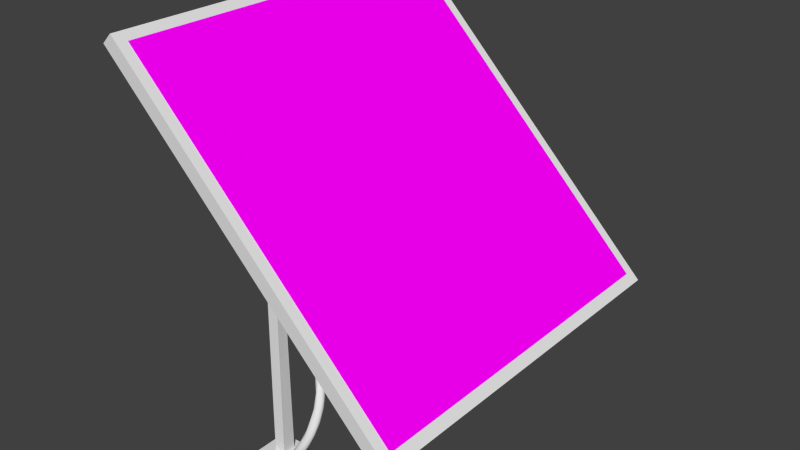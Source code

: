 # Source: solar-panel.blend  (saved by Blender 2.69.0; exported with 4.5.12 LTS)
import bpy
from mathutils import Matrix  # noqa: F401  (used for matrix-valued properties, if any)

bpy.ops.wm.read_factory_settings(use_empty=True)
scene = bpy.context.scene
scene.name = 'Scene'

# ---- collections
col_collection_1 = bpy.data.collections.new('Collection 1'); scene.collection.children.link(col_collection_1)
col_collection_5 = bpy.data.collections.new('Collection 5'); scene.collection.children.link(col_collection_5)

# ---- images (referenced by path relative to the original .blend; pixels are not part of the script)
import os
ASSET_DIR = os.environ.get("B2B_ASSET_DIR", "")  # directory of the original .blend (textures are referenced by path, not embedded)
HERE = os.path.dirname(os.path.abspath(__file__))  # packed textures are extracted next to this script under _unpacked/

def load_image(name, relpath, width, height, colorspace="sRGB"):
    """Load a texture the original file referenced (path relative to the .blend, or extracted next to this script)."""
    p = next((c for c in (os.path.join(HERE, relpath), os.path.join(ASSET_DIR, relpath)) if relpath and os.path.exists(c)), "")
    if p:
        img = bpy.data.images.load(p, check_existing=True)
        img.name = name
    else:  # same state as the original file: an image datablock whose file is absent (Cycles renders it pink)
        img = bpy.data.images.new(name, width, height)
        img.source = "FILE"
        img.filepath = "//" + (relpath or name)
    img.colorspace_settings.name = colorspace
    return img
img_solar_panel_png = load_image('solar-panel.png', 'solar-panel.png', 1024, 1024, 'sRGB')

# ---- materials (node trees are filled in below, after node groups)
mat_solar_panel = bpy.data.materials.new('solar-panel')
mat_solar_panel.alpha_threshold = 0.0
mat_solar_panel.roughness = 0.5
mat_solar_panel.line_color = (0.0, 0.0, 0.0, 1.0)
mat_metal_smooth_silver_001 = bpy.data.materials.new('metal-smooth-silver.001')
mat_rubber_green = bpy.data.materials.new('rubber-green')

# ---- material node trees
mat_solar_panel.use_nodes = True; mat_solar_panel.node_tree.nodes.clear()
_N = mat_solar_panel.node_tree.nodes; _L = mat_solar_panel.node_tree.links
n0 = _N.new('ShaderNodeOutputMaterial'); n0.name = 'Material Output'; n0.location = (300, 300)
n1 = _N.new('ShaderNodeBsdfDiffuse'); n1.name = 'Diffuse BSDF'; n1.location = (10, 300)
n2 = _N.new('ShaderNodeTexImage'); n2.name = 'Image Texture'; n2.location = (-183, 288)
n2.width = 140
n2.image = img_solar_panel_png
_L.new(n1.outputs[0], n0.inputs[0])
_L.new(n2.outputs[0], n1.inputs[0])
n0.is_active_output = True

# ---- world
world_world = bpy.data.worlds.new('World'); scene.world = world_world
world_world.color = (0.05088, 0.05088, 0.05088)
world_world.use_sun_shadow = False
world_world.sun_shadow_jitter_overblur = 0.0
world_world.cycles.sampling_method = 'MANUAL'
world_world.cycles.sample_map_resolution = 256

# ---- meshes
me_mesh_002 = bpy.data.meshes.new('Mesh.002')
me_mesh_002.from_pydata([(1.027, 1.333, 0.7212), (1.027, -1.333, 0.7212), (-0.8586, 1.333, 2.607), (-0.8586, -1.333, 2.607)], [], [(2, 3, 1, 0)])
_uv = me_mesh_002.uv_layers.new(name='UVMap')
_uv.uv.foreach_set('vector', [0.0, 1.0, 0.0, 0.0, 1.0, 4.47e-08, 1.0, 1.0])
me_mesh_002.materials.append(mat_solar_panel)
me_mesh_002.use_remesh_preserve_volume = False
me_mesh_002.use_remesh_preserve_attributes = False
me_mesh_002.use_mirror_vertex_groups = False
me_mesh_002.update()
me_cube_006 = bpy.data.meshes.new('Cube.006')
me_cube_006.from_pydata([(-1.0, -1.0, -1.0), (-1.0, 1.0, -1.0), (1.0, 1.0, -1.0), (1.0, -1.0, -1.0), (-1.0, -1.0, 1.0), (-1.0, 1.0, 1.0), (1.0, 1.0, 1.0), (1.0, -1.0, 1.0), (-1.0, 17.93, -1.0), (-1.0, 19.93, -1.0), (1.0, 19.93, -1.0), (1.0, 17.93, -1.0), (-1.0, 17.93, 1.0), (-1.0, 19.93, 1.0), (1.0, 19.93, 1.0), (1.0, 17.93, 1.0), (0.3618, 19.22, -0.2342), (0.3328, 18.4, -0.2055), (-0.2829, 18.44, 0.4048), (-0.254, 19.26, 0.3761), (0.3618, 19.1, 13.63), (0.3328, 18.52, 13.6), (-0.2829, 18.55, 14.21), (-0.254, 19.13, 14.24), (0.3618, -0.2383, 13.63), (0.3328, 0.3399, 13.6), (-0.2829, 0.3127, 14.21), (-0.254, -0.2655, 14.24), (0.3618, -0.3525, -0.2342), (0.3328, 0.4653, -0.2055), (-0.2829, 0.4268, 0.4048), (-0.254, -0.3909, 0.3761), (-6.814, 18.54, 20.8), (-7.248, 19.12, 21.24), (-7.208, 19.12, 21.28), (-6.773, 18.54, 20.84), (-7.04, 0.03718, 21.01), (-7.318, -0.3721, 21.35), (-6.982, 0.03718, 21.07), (-6.703, 0.4465, 20.73), (7.304, -0.2523, 6.685), (7.345, -0.2523, 6.726), (6.91, 0.3266, 7.161), (6.869, 0.3266, 7.12), (7.414, 19.24, 6.615), (7.136, 18.83, 6.952), (6.799, 18.42, 7.23), (7.078, 18.83, 6.894), (8.932, -2.312, 5.218), (8.932, 21.18, 5.218), (9.557, 21.18, 5.844), (9.557, -2.312, 5.844), (-8.715, -2.312, 22.87), (-8.715, 21.18, 22.87), (-8.089, 21.18, 23.49), (-8.089, -2.312, 23.49)], [], [(4, 5, 1, 0), (5, 6, 2, 1), (6, 7, 3, 2), (7, 4, 0, 3), (0, 1, 2, 3), (7, 6, 5, 4), (12, 13, 9, 8), (13, 14, 10, 9), (14, 15, 11, 10), (15, 12, 8, 11), (8, 9, 10, 11), (15, 14, 13, 12), (16, 20, 23, 19), (17, 21, 20, 16), (18, 22, 21, 17), (19, 23, 22, 18), (20, 24, 27, 23), (21, 25, 24, 20), (22, 26, 25, 21), (23, 27, 26, 22), (24, 28, 31, 27), (25, 29, 28, 24), (26, 30, 29, 25), (27, 31, 30, 26), (32, 36, 39, 35), (33, 37, 36, 32), (34, 38, 37, 33), (35, 39, 38, 34), (36, 40, 43, 39), (37, 41, 40, 36), (38, 42, 41, 37), (39, 43, 42, 38), (40, 44, 47, 43), (41, 45, 44, 40), (42, 46, 45, 41), (43, 47, 46, 42), (44, 32, 35, 47), (45, 33, 32, 44), (46, 34, 33, 45), (47, 35, 34, 46), (52, 53, 49, 48), (53, 54, 50, 49), (54, 55, 51, 50), (55, 52, 48, 51), (48, 49, 50, 51), (55, 54, 53, 52)])
_uv = me_cube_006.uv_layers.new(name='UVMap')
_uv.uv.foreach_set('vector', [0.7307, 0.3849, 0.765, 0.3849, 0.765, 0.4092, 0.7307, 0.4092, 0.5062, 0.4092, 0.4719, 0.4092, 0.4719, 0.3748, 0.5062, 0.3748, 0.6963, 0.3748, 0.6963, 0.4092, 0.6721, 0.4092, 0.6721, 0.3748, 0.4032, 0.4092, 0.4032, 0.3748, 0.4376, 0.3748, 0.4376, 0.4092, 0.5406, 0.4092, 0.5406, 0.3748, 0.5649, 0.3748, 0.5649, 0.4092, 0.6134, 0.3849, 0.6478, 0.3849, 0.6478, 0.4092, 0.6134, 0.4092, 0.6963, 0.3849, 0.7307, 0.3849, 0.7307, 0.4092, 0.6963, 0.4092, 0.5406, 0.4092, 0.5062, 0.4092, 0.5062, 0.3748, 0.5406, 0.3748, 0.6721, 0.3748, 0.6721, 0.4092, 0.6478, 0.4092, 0.6478, 0.3748, 0.4719, 0.4092, 0.4376, 0.4092, 0.4376, 0.3748, 0.4719, 0.3748, 0.5892, 0.3748, 0.5892, 0.4092, 0.5649, 0.4092, 0.5649, 0.3748, 0.5892, 0.4092, 0.5892, 0.3748, 0.6134, 0.3748, 0.6134, 0.4092, 0.9422, 0.1111, 0.9422, 0.3491, 0.9316, 0.3596, 0.9316, 0.1216, 0.8317, 0.7504, 0.9993, 0.7525, 1.0, 0.7625, 0.8317, 0.7644, 0.9528, 0.1226, 0.9528, 0.3596, 0.9422, 0.3491, 0.9422, 0.1121, 0.7378, 0.02235, 0.9062, 0.0245, 0.9054, 0.03443, 0.7378, 0.03639, 0.03039, 0.761, 0.03039, 0.4289, 0.0453, 0.4285, 0.0453, 0.7614, 0.9993, 0.7525, 0.9993, 0.4403, 1.0, 0.4304, 1.0, 0.7625, 0.9062, 0.3596, 0.9062, 0.04651, 0.9211, 0.04697, 0.9211, 0.3592, 0.9062, 0.0245, 0.9062, 0.3575, 0.9054, 0.3476, 0.9054, 0.03443, 0.9316, 0.1216, 0.9316, 0.3596, 0.9211, 0.3492, 0.9211, 0.1111, 0.9993, 0.4403, 0.8317, 0.4425, 0.8317, 0.4285, 1.0, 0.4304, 0.9634, 0.1121, 0.9634, 0.3492, 0.9528, 0.3596, 0.9528, 0.1226, 0.9062, 0.3575, 0.7378, 0.3596, 0.7378, 0.3456, 0.9054, 0.3476, 0.3932, 0.7735, 0.07565, 0.7806, 0.08264, 0.7731, 0.3932, 0.7735, 0.4032, 0.784, 0.06867, 0.7881, 0.07565, 0.7806, 0.3932, 0.7735, 0.4032, 0.3555, 0.7308, 0.3521, 0.7378, 0.3596, 0.4032, 0.3555, 0.4132, 0.345, 0.7238, 0.3446, 0.7308, 0.3521, 0.4032, 0.3555, 0.07565, 0.7806, 0.06867, 0.4326, 0.07867, 0.4431, 0.08264, 0.7731, 0.06867, 0.7881, 0.06867, 0.4326, 0.06867, 0.4326, 0.07565, 0.7806, 0.7308, 0.3521, 0.7278, 0.01463, 0.7378, 0.004124, 0.7378, 0.3596, 0.7238, 0.3446, 0.7278, 0.01463, 0.7278, 0.01463, 0.7308, 0.3521, 0.06867, 0.4326, 0.4032, 0.4285, 0.3963, 0.436, 0.07867, 0.4431, 0.7378, 0.004124, 0.4102, 0.007507, 0.4032, 0.0, 0.7378, 0.004124, 0.7278, 0.01463, 0.4172, 0.01501, 0.4102, 0.007507, 0.7378, 0.004124, 0.07867, 0.4431, 0.3963, 0.436, 0.3893, 0.4435, 0.07867, 0.4431, 0.4032, 0.4285, 0.3932, 0.7735, 0.3932, 0.7735, 0.3963, 0.436, 0.3963, 0.436, 0.4032, 0.784, 0.3932, 0.7735, 0.4032, 0.4285, 0.4172, 0.01501, 0.4032, 0.3555, 0.4032, 0.3555, 0.4102, 0.007507, 0.4102, 0.007508, 0.4132, 0.345, 0.4032, 0.3555, 0.4172, 0.01501, 0.4032, 0.4285, 3.275e-08, 0.4285, 0.0, 0.0, 0.4032, 4.093e-09, 0.4032, 0.3748, 0.4032, 0.3596, 0.8317, 0.3596, 0.8317, 0.3748, 0.4032, 0.8317, 0.4032, 0.4285, 0.8317, 0.4285, 0.8317, 0.8317, 0.01519, 0.8569, 0.0, 0.8569, 4.912e-08, 0.4285, 0.01519, 0.4285, 0.05348, 0.8317, 0.05348, 0.4285, 0.06867, 0.4285, 0.06867, 0.8317, 0.03039, 0.4285, 0.03039, 0.8317, 0.01519, 0.8317, 0.01519, 0.4285])
me_cube_006.materials.append(mat_metal_smooth_silver_001)
me_cube_006.use_remesh_preserve_volume = False
me_cube_006.use_remesh_preserve_attributes = False
me_cube_006.use_mirror_vertex_groups = False
me_cube_006.update()
me_mesh_001 = bpy.data.meshes.new('Mesh.001')
me_mesh_001.from_pydata([(-0.1104, -1.151, 1.525), (-0.1463, -1.147, 1.472), (-0.1479, -1.173, 1.466), (-0.118, -1.181, 1.518), (-0.1669, -1.116, 1.401), (-0.1703, -1.14, 1.422), (-0.07886, -1.18, 1.574), (-0.101, -1.198, 1.506), (-0.1659, -1.085, 1.334), (-0.1672, -1.16, 1.416), (-0.02012, -1.159, 1.627), (-0.06275, -1.204, 1.561), (-0.1457, -1.179, 1.426), (-0.1332, -1.122, 1.438), (-0.1823, -1.099, 1.333), (-0.1821, -1.124, 1.375), (-0.02365, -1.175, 1.63), (-0.0824, -1.144, 1.534), (-0.01963, -1.198, 1.626), (-0.1167, -1.184, 1.442), (0.006011, -1.206, 1.6), (-0.1473, -1.102, 1.38), (-0.1711, -1.068, 1.279), (-0.1786, -1.145, 1.367), (-0.008134, -1.149, 1.614), (-0.1615, -1.155, 1.351), (-0.07802, -1.142, 1.5), (-0.1289, -1.116, 1.392), (-0.1437, -1.08, 1.318), (-0.1861, -1.118, 1.325), (-0.1836, -1.096, 1.283), (-0.1335, -1.029, 1.21), (-0.09161, -1.177, 1.461), (-0.1407, -1.144, 1.337), (-0.1081, -1.131, 1.457), (-0.1339, -1.095, 1.336), (-0.1706, -1.065, 1.247), (-0.1428, -1.032, 1.188), (-0.1749, -1.135, 1.319), (-0.04645, -1.147, 1.552), (-0.05835, -1.169, 1.504), (-0.1223, -1.163, 1.399), (-0.1396, -1.113, 1.256), (-0.09602, -1.15, 1.445), (-0.1239, -1.124, 1.366), (-0.1261, -1.076, 1.282), (-0.1282, -1.046, 1.244), (-0.1711, -1.088, 1.238), (-0.07884, -0.9895, 1.11), (-0.1676, -1.119, 1.274), (0.009887, -1.154, 1.595), (-0.03591, -1.157, 1.54), (0.01716, -1.182, 1.588), (-0.1226, -1.146, 1.381), (-0.1245, -1.106, 1.287), (-0.1148, -1.134, 1.406), (-0.1265, -1.117, 1.326), (-0.08732, -1.002, 1.149), (-0.1586, -1.061, 1.201), (-0.1127, -1.013, 1.13), (-0.1057, -1.07, 1.158), (-0.1182, -1.093, 1.25), (-0.09903, -1.033, 1.202), (-0.0269, -0.9756, 1.075), (-0.1431, -1.077, 1.187), (-0.1305, -1.038, 1.148), (-0.07501, -0.9919, 1.081), (-0.103, -1.076, 1.19), (-0.1102, -1.073, 1.239), (-0.09845, -1.048, 1.211), (-0.01053, -0.9679, 1.008), (0.003244, -0.962, 1.02), (-0.0644, -1.037, 1.079), (-0.0584, -1.046, 1.106), (-0.05279, -1.006, 1.131), (-0.0458, -1.02, 1.127), (-0.09776, -1.035, 1.104), (-0.07263, -1.009, 1.065), (0.03058, -0.9685, 1.022), (-0.07848, -1.052, 1.17), (-0.01339, -0.9824, 0.9961), (0.06293, -0.9532, 0.95), (0.08162, -0.9584, 0.9588), (0.03449, -0.9875, 0.9402), (0.0156, -1.013, 0.9838), (-0.03496, -1.035, 1.09), (0.09703, -0.9758, 0.9572), (-0.03145, -1.025, 1.103), (0.06178, -0.9579, 0.9262), (0.02755, -0.9988, 0.9542), (0.0288, -1.017, 0.9974), (0.03393, -1.013, 1.01), (0.03031, -1.001, 1.032), (0.06013, -0.9706, 0.9138), (0.1241, -0.9552, 0.8739), (0.1363, -0.9578, 0.8872), (0.1503, -0.973, 0.8912), (0.08029, -1.003, 0.8998), (0.08972, -1.011, 0.9076), (0.1594, -0.9962, 0.8813), (0.1052, -0.9926, 0.8582), (0.1422, -0.9781, 0.8147), (0.1647, -0.9673, 0.8065), (0.1028, -1.01, 0.9205), (0.09543, -0.9999, 0.951), (0.1566, -1.001, 0.7895), (0.1943, -0.9708, 0.806), (0.1966, -0.9769, 0.8237), (0.2186, -1.001, 0.8045), (0.1377, -1.013, 0.8346), (0.1505, -1.019, 0.847), (0.1849, -1.018, 0.8302), (0.1602, -1.015, 0.7946), (0.2166, -1.016, 0.6977), (0.2431, -0.995, 0.7343), (0.2658, -1.047, 0.7191), (0.2001, -1.026, 0.7234), (0.225, -0.9935, 0.72), (0.2488, -1.004, 0.7487), (0.2831, -1.047, 0.6906), (0.1888, -1.033, 0.7663), (0.2006, -1.037, 0.7759), (0.2507, -1.056, 0.7198), (0.2347, -1.061, 0.6566), (0.2577, -1.058, 0.6003), (0.2698, -1.017, 0.6789), (0.2885, -1.04, 0.6721), (0.3108, -1.097, 0.6025), (0.3075, -1.121, 0.5785), (0.2221, -1.053, 0.7002), (0.2971, -1.086, 0.5277), (0.2791, -1.037, 0.6222), (0.3148, -1.083, 0.5965), (0.2372, -1.061, 0.7088), (0.309, -1.156, 0.5179), (0.2565, -1.092, 0.5849), (0.2617, -1.093, 0.6365), (0.2844, -1.104, 0.4998), (0.2977, -1.048, 0.6272), (0.3261, -1.133, 0.5192), (0.266, -1.1, 0.5384), (0.3103, -1.083, 0.5461), (0.2945, -1.144, 0.4133), (0.3196, -1.092, 0.553), (0.2847, -1.13, 0.5681), (0.3023, -1.189, 0.4558), (0.2674, -1.131, 0.5137), (0.273, -1.133, 0.5421), (0.3141, -1.128, 0.4588), (0.2753, -1.142, 0.4304), (0.2717, -1.121, 0.489), (0.3242, -1.135, 0.4727), (0.3235, -1.164, 0.4621), (0.277, -1.169, 0.3535), (0.2844, -1.188, 0.3255), (0.2708, -1.188, 0.4399), (0.2676, -1.218, 0.3866), (0.3105, -1.198, 0.4035), (0.2633, -1.16, 0.4456), (0.311, -1.166, 0.3961), (0.2629, -1.169, 0.3626), (0.3159, -1.181, 0.4016), (0.2859, -1.222, 0.3766), (0.2515, -1.178, 0.3706), (0.2213, -1.2, 0.2328), (0.2379, -1.191, 0.2755), (0.2974, -1.205, 0.3425), (0.2523, -1.188, 0.3967), (0.2396, -1.218, 0.3502), (0.231, -1.248, 0.2907), (0.278, -1.232, 0.3351), (0.2312, -1.21, 0.2287), (0.2301, -1.19, 0.3011), (0.2728, -1.213, 0.289), (0.2053, -1.246, 0.2712), (0.2343, -1.201, 0.3448), (0.1269, -1.193, 0.1118), (0.1867, -1.196, 0.2158), (0.1863, -1.202, 0.2426), (0.2777, -1.227, 0.3087), (0.2005, -1.227, 0.2826), (0.2291, -1.252, 0.2635), (0.144, -1.247, 0.1896), (0.2267, -1.226, 0.2158), (0.1504, -1.217, 0.1237), (0.1583, -1.194, 0.1609), (0.2024, -1.208, 0.2787), (0.2573, -1.237, 0.2722), (0.1364, -1.229, 0.1966), (0.1822, -1.256, 0.2035), (0.113, -1.2, 0.08801), (0.113, -1.187, 0.09729), (0.113, -1.187, 0.1074), (0.113, -1.185, 0.113), (0.1004, -1.178, 0.113), (0.1466, -1.193, 0.1733), (0.2231, -1.245, 0.2217), (0.1151, -1.245, 0.1338), (0.07126, -1.227, 0.1165), (0.164, -1.23, 0.141), (0.113, -1.186, 0.09931), (0.113, -1.202, 0.08751), (0.09492, -1.177, 0.113), (0.1335, -1.205, 0.1871), (0.1638, -1.248, 0.1589), (0.05297, -1.199, 0.113), (0.06723, -1.225, 0.113), (0.113, -1.218, 0.09013), (0.113, -1.215, 0.08868), (0.08275, -1.18, 0.113), (0.08402, -1.188, 0.1312), (0.0584, -1.202, 0.1153), (0.1058, -1.238, 0.113), (0.113, -1.238, 0.113), (0.113, -1.236, 0.108), (0.09411, -1.237, 0.113), (0.06947, -1.226, 0.113), (0.06783, -1.225, 0.113), (0.05605, -1.201, 0.113), (0.113, -1.231, 0.1035), (0.06881, -1.179, 0.113), (0.0561, -1.2, 0.113), (0.06466, -1.182, 0.113), (0.05657, -1.2, 0.113), (-0.02876, 1.049, 1.624), (-0.005191, 1.067, 1.603), (-0.1137, 1.034, 1.463), (-0.1385, 1.016, 1.436), (-0.05183, 1.05, 1.527), (-0.1658, 1.028, 1.34), (-0.0776, 1.006, 1.547), (-0.08658, 1.04, 1.457), (-0.03652, 1.039, 1.517), (-0.1382, 1.038, 1.368), (-0.1704, 0.9996, 1.338), (-0.006152, 1.005, 1.619), (-0.1186, 1.001, 1.474), (0.01792, 1.049, 1.591), (-0.1681, 1.046, 1.267), (-0.1835, 1.034, 1.252), (-0.1486, 0.9974, 1.405), (-0.105, 0.9849, 1.47), (-0.07176, 1.027, 1.449), (-0.1064, 1.033, 1.39), (-0.02754, 1.016, 1.519), (-0.144, 1.046, 1.278), (-0.18, 1.003, 1.276), (-0.1337, 0.9808, 1.4), (-0.08018, 0.984, 1.46), (-0.06685, 1.006, 1.449), (-0.1263, 1.037, 1.331), (0.01934, 1.022, 1.597), (-0.1485, 1.06, 1.203), (-0.1633, 1.071, 1.156), (-0.1573, 0.9843, 1.303), (-0.1859, 1.023, 1.218), (-0.09616, 1.017, 1.385), (-0.1241, 1.028, 1.272), (-0.1809, 1.052, 1.166), (-0.1766, 1.005, 1.216), (-0.1244, 0.9802, 1.365), (-0.1075, 1.0, 1.354), (-0.1145, 1.02, 1.327), (-0.132, 1.049, 1.2), (-0.1329, 1.086, 1.11), (-0.1717, 1.067, 1.114), (-0.1525, 0.9964, 1.221), (-0.1797, 1.025, 1.162), (-0.1287, 0.9962, 1.284), (-0.1268, 1.022, 1.218), (-0.1171, 1.076, 1.11), (-0.1326, 1.106, 1.049), (-0.1524, 1.017, 1.135), (-0.1212, 1.046, 1.148), (-0.09369, 1.117, 1.02), (-0.1645, 1.052, 1.083), (-0.148, 1.09, 1.042), (-0.1393, 1.011, 1.178), (-0.1543, 1.035, 1.089), (-0.1253, 1.029, 1.143), (-0.09607, 1.079, 1.064), (-0.08368, 1.107, 1.025), (-0.02187, 1.168, 0.8822), (-0.09463, 1.132, 0.9597), (-0.1043, 1.053, 1.047), (-0.1, 1.074, 0.9745), (-0.1033, 1.056, 1.076), (0.004634, 1.17, 0.8727), (-0.124, 1.079, 0.9911), (-0.1299, 1.097, 0.9961), (-0.06241, 1.082, 0.9566), (-0.0769, 1.079, 1.016), (-0.05524, 1.104, 0.9851), (-0.03006, 1.131, 0.9434), (-0.0278, 1.164, 0.8594), (0.06424, 1.192, 0.7892), (-0.07529, 1.135, 0.912), (-0.0693, 1.108, 0.905), (-0.02147, 1.106, 0.8808), (0.08301, 1.184, 0.7926), (0.05362, 1.191, 0.7755), (-0.06236, 1.124, 0.8877), (-0.03229, 1.101, 0.9322), (0.06256, 1.155, 0.7415), (0.04723, 1.14, 0.7724), (-0.001664, 1.124, 0.903), (0.04814, 1.157, 0.8441), (-0.001603, 1.156, 0.8113), (0.03272, 1.175, 0.7755), (0.1542, 1.199, 0.6978), (0.1351, 1.202, 0.6939), (0.05525, 1.132, 0.7872), (0.02346, 1.123, 0.8541), (0.1608, 1.186, 0.7101), (0.09193, 1.189, 0.7118), (0.1167, 1.145, 0.7003), (0.08302, 1.151, 0.7992), (0.2186, 1.168, 0.6435), (0.1228, 1.171, 0.6679), (0.2078, 1.194, 0.6106), (0.2224, 1.185, 0.6246), (0.1355, 1.198, 0.6744), (0.1362, 1.155, 0.659), (0.1281, 1.142, 0.7111), (0.09396, 1.142, 0.769), (0.1814, 1.157, 0.5947), (0.1918, 1.191, 0.6048), (0.1682, 1.142, 0.6379), (0.2126, 1.153, 0.6453), (0.251, 1.168, 0.5931), (0.2157, 1.158, 0.5443), (0.2532, 1.176, 0.5696), (0.2309, 1.17, 0.537), (0.1758, 1.143, 0.6684), (0.2869, 1.137, 0.5379), (0.2026, 1.142, 0.569), (0.2647, 1.169, 0.5233), (0.2081, 1.131, 0.6), (0.239, 1.123, 0.5726), (0.2932, 1.103, 0.5026), (0.2842, 1.155, 0.5248), (0.2523, 1.134, 0.4726), (0.2363, 1.123, 0.5114), (0.2824, 1.148, 0.4709), (0.2777, 1.099, 0.5065), (0.3022, 1.115, 0.4998), (0.3152, 1.115, 0.4617), (0.2881, 1.109, 0.3961), (0.218, 1.128, 0.5621), (0.3082, 1.129, 0.4592), (0.2482, 1.11, 0.5228), (0.3073, 1.053, 0.41), (0.3168, 1.083, 0.4446), (0.2564, 1.106, 0.4545), (0.2716, 1.11, 0.4159), (0.3012, 1.123, 0.4215), (0.2687, 1.086, 0.4665), (0.2963, 1.026, 0.3595), (0.3238, 1.087, 0.3821), (0.2732, 1.084, 0.3705), (0.2874, 1.075, 0.3249), (0.3082, 1.026, 0.3499), (0.3205, 1.047, 0.3761), (0.3244, 1.084, 0.42), (0.2651, 1.085, 0.4291), (0.3147, 1.09, 0.3679), (0.2781, 1.059, 0.4124), (0.2852, 1.001, 0.2961), (0.3263, 1.061, 0.3713), (0.268, 1.066, 0.3378), (0.3013, 1.056, 0.2963), (0.3136, 1.04, 0.3037), (0.261, 0.9937, 0.2814), (0.3174, 1.032, 0.3294), (0.2669, 1.07, 0.3876), (0.2556, 1.051, 0.293), (0.2714, 1.057, 0.282), (0.2706, 1.036, 0.3576), (0.298, 1.01, 0.285), (0.2574, 0.9891, 0.2367), (0.2616, 1.048, 0.3351), (0.2844, 1.029, 0.249), (0.2439, 1.045, 0.2381), (0.2522, 1.017, 0.3064), (0.2184, 0.9854, 0.2234), (0.2305, 1.04, 0.2531), (0.2371, 1.029, 0.2806), (0.2369, 1.027, 0.1925), (0.2864, 1.014, 0.2504), (0.2451, 1.039, 0.2177), (0.2392, 0.9946, 0.266), (0.2027, 0.9879, 0.1822), (0.2577, 1.005, 0.2132), (0.2082, 1.044, 0.2133), (0.2225, 1.012, 0.2617), (0.1882, 0.9955, 0.2145), (0.23, 0.9963, 0.1907), (0.1654, 0.9923, 0.1754), (0.207, 1.031, 0.2358), (0.1814, 1.05, 0.1722), (0.216, 1.009, 0.1701), (0.1355, 1.004, 0.1331), (0.1348, 1.062, 0.1217), (0.1534, 1.032, 0.1192), (0.1689, 1.043, 0.1928), (0.1811, 1.015, 0.218), (0.1173, 1.011, 0.1552), (0.1644, 1.009, 0.1347), (0.113, 1.072, 0.102), (0.113, 1.07, 0.1052), (0.1243, 1.067, 0.1416), (0.113, 1.053, 0.09283), (0.113, 1.029, 0.09959), (0.113, 1.021, 0.1085), (0.08501, 1.023, 0.113), (0.07205, 1.028, 0.113), (0.113, 1.072, 0.1065), (0.113, 1.051, 0.09321), (0.113, 1.073, 0.1127), (0.113, 1.036, 0.09678), (0.1367, 1.045, 0.1743), (0.04229, 1.053, 0.113), (0.04327, 1.052, 0.113), (0.113, 1.021, 0.1091), (0.0946, 1.021, 0.113), (0.113, 1.073, 0.113), (0.07877, 1.069, 0.1354), (0.1288, 1.032, 0.1749), (0.04246, 1.053, 0.113), (0.1008, 1.021, 0.1096), (0.113, 1.021, 0.113), (0.08771, 1.086, 0.113), (0.06853, 1.085, 0.113), (0.03515, 1.078, 0.113), (0.04217, 1.083, 0.113), (0.05234, 1.089, 0.113), (0.04502, 1.088, 0.113)], [], [(224, 225, 226), (226, 225, 228), (228, 225, 232), (237, 244, 232), (235, 241, 248), (230, 236, 241), (227, 236, 230), (227, 224, 226), (242, 231, 232), (244, 251, 248, 249), (241, 236, 240, 247), (248, 247, 260), (256, 262, 250, 243), (227, 240, 236), (243, 233, 231), (256, 243, 242), (249, 261, 256), (247, 254, 260), (247, 234, 254), (229, 234, 227), (233, 229, 226), (257, 263, 252, 245), (261, 262, 256), (248, 268, 261), (260, 254, 266), (234, 246, 254), (234, 239, 246), (229, 238, 239), (245, 238, 233), (257, 245, 250), (268, 257, 261), (260, 266, 268), (254, 259, 266), (246, 255, 259), (245, 252, 238), (314, 321, 326, 332), (269, 263, 257), (277, 269, 268), (266, 277, 268), (267, 272, 259), (255, 258, 267), (239, 253, 258), (238, 252, 253), (279, 273, 269), (272, 277, 266), (267, 275, 278), (267, 265, 275), (252, 264, 253), (252, 270, 264), (273, 270, 263), (272, 284, 277), (265, 276, 275), (265, 271, 276), (286, 280, 273), (284, 286, 279), (288, 285, 278), (275, 289, 288), (264, 274, 271), (270, 281, 274), (280, 281, 270), (284, 291, 286), (285, 290, 272), (276, 283, 289), (290, 291, 284), (288, 301, 297), (289, 296, 301), (271, 282, 283), (302, 292, 291), (297, 303, 285), (283, 294, 296), (283, 282, 294), (305, 293, 292), (298, 302, 290), (296, 294, 307), (293, 299, 287), (306, 299, 293), (305, 306, 293), (304, 311, 298), (303, 304, 285), (294, 308, 307), (287, 295, 282), (316, 306, 305), (294, 300, 308), (282, 295, 300), (287, 299, 295), (324, 316, 312), (311, 324, 312), (306, 313, 299), (315, 323, 311), (303, 315, 304), (307, 318, 303), (307, 308, 318), (300, 310, 314), (295, 309, 310), (299, 313, 309), (316, 317, 306), (333, 328, 316), (323, 333, 324), (327, 333, 323), (325, 327, 322), (314, 332, 330), (321, 310, 319, 326), (373, 361, 367, 378), (309, 320, 319), (317, 320, 313), (335, 337, 327), (314, 330, 325), (320, 317, 329), (337, 338, 333), (348, 338, 337), (330, 335, 325), (326, 336, 332), (319, 331, 336), (317, 334, 329), (342, 350, 348), (330, 342, 335), (331, 340, 336), (329, 334, 340), (339, 334, 328), (350, 344, 338), (339, 345, 334), (344, 339, 328), (353, 356, 342), (332, 347, 341), (332, 343, 347), (336, 349, 343), (340, 346, 349), (354, 353, 341), (347, 354, 341), (343, 355, 347), (345, 352, 346), (366, 357, 356), (364, 366, 356), (359, 364, 353), (354, 359, 353), (349, 358, 355), (346, 363, 358), (339, 351, 352), (357, 351, 344), (374, 366, 364), (347, 359, 354), (355, 360, 347), (355, 365, 360), (363, 368, 358), (363, 362, 368), (377, 372, 366), (380, 377, 374), (369, 380, 374), (357, 361, 351), (360, 369, 359), (365, 370, 360), (365, 371, 370), (368, 373, 371), (375, 380, 369), (376, 375, 360), (373, 378, 371), (376, 382, 385, 375), (372, 367, 357), (383, 390, 372), (375, 386, 380), (360, 370, 376), (371, 388, 381), (371, 378, 388), (394, 390, 383), (370, 389, 382, 376), (405, 404, 420, 427), (387, 389, 370), (378, 379, 388), (367, 372, 379), (394, 395, 390), (398, 394, 386), (392, 387, 381), (372, 384, 379), (390, 395, 384), (389, 393, 382), (400, 387, 392), (396, 400, 392), (379, 391, 396), (398, 404, 405), (399, 404, 393), (387, 399, 389), (396, 391, 400), (384, 397, 391), (418, 410, 402, 416), (425, 431, 410), (418, 425, 410), (407, 403, 400), (391, 401, 407), (391, 397, 401), (406, 405, 421, 422), (410, 420, 404), (402, 410, 399), (408, 387, 403, 411), (397, 406, 401), (410, 426, 420), (403, 407, 412, 419), (415, 406, 422), (428, 427, 433), (426, 410, 431, 432), (401, 429, 423), (401, 423, 413), (434, 426, 436), (411, 403, 417), (224, 230, 235), (232, 225, 237), (237, 251, 244), (251, 235, 248), (235, 230, 241), (224, 227, 230), (228, 231, 226), (232, 231, 228), (248, 241, 247), (231, 233, 226), (242, 243, 231), (249, 256, 242), (249, 248, 261), (247, 240, 234), (240, 227, 234), (226, 229, 227), (248, 260, 268), (243, 250, 233), (232, 244, 249, 242), (234, 229, 239), (233, 238, 229), (250, 245, 233), (262, 257, 250), (261, 257, 262), (254, 246, 259), (246, 239, 255), (268, 269, 257), (259, 272, 266), (259, 255, 267), (255, 239, 258), (239, 238, 253), (277, 279, 269), (269, 273, 263), (267, 278, 272), (267, 258, 265), (258, 253, 265), (252, 263, 270), (265, 253, 271), (253, 264, 271), (273, 280, 270), (279, 286, 273), (277, 284, 279), (275, 276, 289), (278, 285, 272), (275, 288, 278), (264, 270, 274), (286, 291, 280), (272, 290, 284), (276, 271, 283), (271, 274, 282), (280, 292, 281), (291, 292, 280), (285, 298, 290), (288, 297, 285), (288, 289, 301), (289, 283, 296), (292, 293, 281), (290, 302, 291), (282, 274, 287), (274, 281, 287), (281, 293, 287), (302, 305, 292), (301, 296, 307), (302, 312, 305), (298, 312, 302), (285, 304, 298), (312, 316, 305), (298, 311, 312), (297, 301, 303), (301, 307, 303), (294, 282, 300), (308, 300, 314), (304, 315, 311), (300, 295, 310), (295, 299, 309), (311, 323, 324), (303, 322, 315), (303, 318, 322), (314, 310, 321), (324, 333, 316), (306, 317, 313), (315, 327, 323), (322, 327, 315), (318, 308, 314), (318, 325, 322), (316, 328, 317), (318, 314, 325), (310, 309, 319), (309, 313, 320), (333, 338, 328), (327, 337, 333), (325, 335, 327), (335, 348, 337), (326, 319, 336), (319, 320, 331), (320, 329, 331), (328, 334, 317), (338, 344, 328), (348, 350, 338), (335, 342, 348), (330, 332, 341), (330, 341, 342), (331, 329, 340), (332, 336, 343), (350, 356, 344), (342, 356, 350), (341, 353, 342), (336, 340, 349), (340, 334, 346), (334, 345, 346), (353, 364, 356), (343, 349, 355), (345, 339, 352), (344, 351, 339), (356, 357, 344), (349, 346, 358), (346, 352, 363), (359, 374, 364), (355, 358, 365), (363, 352, 362), (352, 351, 362), (366, 372, 357), (374, 377, 366), (359, 369, 374), (347, 360, 359), (362, 351, 361), (365, 358, 371), (368, 362, 373), (358, 368, 371), (377, 383, 372), (362, 361, 373), (380, 383, 377), (360, 375, 369), (380, 386, 383), (361, 357, 367), (370, 371, 381), (386, 394, 383), (375, 385, 386), (370, 381, 387), (378, 367, 379), (385, 398, 386), (388, 379, 392), (388, 392, 381), (372, 390, 384), (395, 394, 405), (394, 398, 405), (385, 393, 398), (382, 393, 385), (392, 379, 396), (379, 384, 391), (384, 395, 397), (393, 404, 398), (389, 399, 393), (397, 395, 406), (395, 405, 406), (387, 402, 399), (400, 391, 407), (400, 403, 387), (421, 405, 427, 428), (399, 410, 404), (402, 387, 408, 409), (427, 420, 426), (412, 407, 401, 413), (414, 401, 406, 415), (433, 427, 426, 434), (416, 402, 409), (401, 414, 424), (424, 429, 401), (435, 426, 432), (417, 403, 419), (436, 426, 435), (417, 419, 413, 409), (419, 412, 413), (425, 418, 409, 413), (430, 425, 413, 423), (409, 408, 411, 417), (418, 416, 409), (429, 424, 430, 423), (422, 432, 431, 414), (434, 435, 432, 422), (428, 433, 434, 422), (414, 415, 422), (425, 424, 414, 431), (422, 421, 428), (434, 436, 435), (425, 430, 424), (0, 1, 2), (0, 2, 3), (18, 6, 11), (51, 39, 50), (52, 20, 40), (11, 3, 7), (0, 3, 6), (26, 17, 24), (17, 0, 10), (40, 26, 51), (20, 19, 32), (20, 7, 19), (7, 2, 12), (26, 34, 13), (26, 13, 17), (13, 0, 17), (43, 55, 27), (43, 27, 34), (43, 34, 26), (40, 32, 43), (7, 12, 19), (2, 9, 12), (2, 5, 9), (4, 5, 1), (4, 0, 8), (27, 13, 34), (8, 0, 13), (9, 5, 15), (9, 15, 23), (53, 55, 43), (32, 41, 53), (12, 23, 25), (38, 29, 30), (38, 30, 49), (44, 27, 55), (33, 53, 41), (19, 25, 33), (23, 29, 38), (15, 14, 29), (4, 8, 14), (21, 28, 8), (21, 35, 28), (56, 35, 44), (33, 56, 53), (65, 59, 66), (65, 66, 77), (14, 22, 30), (45, 28, 35), (54, 45, 56), (42, 54, 33), (47, 64, 49), (30, 36, 47), (8, 31, 22), (28, 46, 31), (28, 45, 46), (61, 68, 54), (42, 61, 54), (49, 42, 25), (64, 60, 49), (58, 64, 47), (36, 37, 58), (22, 31, 37), (45, 69, 62), (68, 69, 45), (67, 68, 61), (60, 67, 42), (58, 65, 64), (58, 37, 65), (79, 69, 68), (37, 48, 59), (46, 63, 57), (75, 62, 69), (65, 77, 76), (76, 72, 64), (77, 66, 70), (77, 70, 80), (75, 74, 62), (85, 87, 79), (72, 73, 60), (89, 84, 72), (73, 90, 91), (73, 91, 85), (48, 71, 70), (92, 86, 75), (91, 92, 87), (80, 70, 88), (80, 88, 93), (84, 90, 73), (77, 83, 76), (63, 78, 71), (83, 100, 97), (83, 97, 89), (70, 81, 88), (71, 82, 81), (91, 104, 92), (97, 98, 84), (89, 97, 84), (104, 99, 92), (103, 104, 91), (98, 103, 90), (83, 80, 93), (83, 93, 100), (102, 106, 114), (102, 114, 117), (81, 95, 94), (82, 96, 95), (100, 109, 97), (88, 102, 101), (86, 99, 96), (110, 111, 103), (109, 110, 98), (105, 112, 100), (93, 101, 105), (94, 106, 102), (95, 107, 106), (96, 108, 107), (112, 120, 109), (115, 108, 99), (111, 115, 99), (120, 121, 110), (116, 120, 112), (113, 116, 105), (101, 102, 113), (121, 133, 122), (121, 122, 111), (106, 118, 114), (102, 117, 113), (108, 119, 118), (120, 129, 133), (120, 133, 121), (114, 118, 126), (114, 126, 125), (113, 123, 116), (117, 125, 131), (136, 144, 134), (136, 134, 122), (123, 136, 129), (125, 138, 131), (117, 130, 124), (126, 132, 138), (119, 127, 132), (115, 128, 127), (141, 143, 151), (141, 151, 148), (140, 135, 124), (131, 141, 130), (138, 143, 141), (122, 134, 128), (147, 144, 136), (140, 146, 135), (127, 128, 139), (150, 146, 140), (137, 130, 142), (137, 142, 149), (128, 134, 139), (158, 155, 147), (149, 158, 150), (139, 134, 145), (139, 145, 152), (139, 152, 151), (168, 180, 174), (168, 174, 156), (155, 156, 144), (151, 161, 159), (152, 157, 161), (163, 167, 158), (160, 163, 149), (153, 160, 149), (148, 154, 142), (145, 162, 157), (156, 162, 145), (168, 156, 155), (175, 168, 167), (163, 175, 167), (159, 166, 154), (157, 170, 166), (172, 175, 163), (165, 172, 160), (154, 164, 153), (154, 171, 164), (166, 173, 154), (166, 179, 173), (162, 169, 170), (174, 180, 188), (174, 188, 182), (186, 180, 175), (172, 186, 175), (154, 173, 171), (170, 181, 187), (165, 178, 172), (183, 171, 173), (187, 196, 183), (199, 204, 214, 219), (207, 199, 219), (178, 188, 186), (164, 177, 165), (169, 182, 189), (195, 203, 178), (185, 195, 177), (176, 185, 164), (184, 176, 171), (199, 184, 183), (196, 204, 199), (203, 210, 211), (210, 195, 202, 209), (176, 192, 193, 185), (193, 194, 185), (184, 199, 207, 208), (182, 198, 197), (206, 198, 188, 205), (205, 188, 211, 218), (217, 198, 206), (211, 210, 222, 223), (222, 210, 220), (200, 176, 191), (190, 184, 201), (201, 184, 208), (216, 198, 217), (221, 211, 223), (218, 211, 221), (20, 18, 11), (16, 6, 18), (10, 6, 16), (24, 17, 10), (50, 39, 24), (50, 52, 51), (11, 6, 3), (10, 0, 6), (39, 26, 24), (51, 26, 39), (51, 52, 40), (40, 20, 32), (20, 11, 7), (7, 3, 2), (40, 43, 26), (2, 1, 5), (0, 4, 1), (32, 53, 43), (32, 19, 41), (12, 9, 23), (5, 4, 15), (13, 21, 8), (27, 21, 13), (53, 44, 55), (19, 33, 41), (19, 12, 25), (25, 23, 38), (23, 15, 29), (15, 4, 14), (27, 35, 21), (44, 35, 27), (53, 56, 44), (38, 49, 25), (29, 14, 30), (14, 8, 22), (56, 45, 35), (33, 54, 56), (25, 42, 33), (49, 30, 47), (30, 22, 36), (8, 28, 31), (54, 68, 45), (47, 36, 58), (36, 22, 37), (31, 46, 57), (46, 45, 62), (42, 67, 61), (49, 60, 42), (64, 72, 60), (67, 79, 68), (64, 65, 76), (65, 37, 59), (37, 31, 48), (31, 57, 48), (46, 62, 63), (79, 75, 69), (67, 73, 79), (60, 73, 67), (59, 48, 66), (62, 74, 63), (79, 87, 75), (73, 85, 79), (76, 83, 72), (48, 57, 63), (63, 74, 78), (83, 89, 72), (66, 48, 70), (48, 63, 71), (75, 86, 74), (87, 92, 75), (85, 91, 87), (72, 84, 73), (77, 80, 83), (78, 74, 86), (70, 71, 81), (71, 78, 82), (78, 86, 82), (92, 99, 86), (90, 103, 91), (84, 98, 90), (93, 88, 101), (88, 81, 94), (81, 82, 95), (82, 86, 96), (97, 109, 98), (88, 94, 102), (104, 111, 99), (103, 111, 104), (98, 110, 103), (100, 112, 109), (93, 105, 100), (94, 95, 106), (95, 96, 107), (96, 99, 108), (110, 121, 111), (109, 120, 110), (105, 116, 112), (101, 113, 105), (106, 107, 118), (107, 108, 118), (111, 122, 115), (116, 129, 120), (108, 115, 119), (116, 123, 129), (117, 114, 125), (118, 119, 126), (113, 124, 123), (125, 126, 138), (122, 128, 115), (133, 136, 122), (129, 136, 133), (123, 135, 136), (124, 135, 123), (117, 124, 113), (117, 131, 130), (126, 119, 132), (119, 115, 127), (135, 147, 136), (131, 138, 141), (138, 132, 143), (135, 146, 147), (124, 137, 140), (130, 137, 124), (143, 132, 139), (132, 127, 139), (137, 150, 140), (130, 141, 148), (143, 139, 151), (144, 145, 134), (146, 158, 147), (150, 158, 146), (137, 149, 150), (130, 148, 142), (144, 156, 145), (147, 155, 144), (148, 151, 159), (151, 152, 161), (152, 145, 157), (158, 167, 155), (149, 163, 158), (142, 153, 149), (148, 159, 154), (167, 168, 155), (142, 154, 153), (159, 161, 166), (161, 157, 166), (157, 162, 170), (160, 172, 163), (153, 165, 160), (166, 170, 179), (162, 156, 169), (175, 180, 168), (153, 164, 165), (173, 179, 187), (179, 170, 187), (170, 169, 181), (169, 156, 174), (172, 178, 186), (173, 187, 183), (187, 181, 196), (180, 186, 188), (165, 177, 178), (196, 181, 189), (181, 169, 189), (169, 174, 182), (188, 178, 203), (177, 195, 178), (164, 185, 177), (171, 176, 164), (183, 184, 171), (196, 199, 183), (196, 189, 204), (204, 189, 197), (189, 182, 197), (182, 188, 198), (188, 203, 211), (195, 210, 203), (195, 185, 194, 202), (191, 176, 184, 190), (197, 213, 214, 204), (197, 212, 213), (192, 176, 200), (212, 197, 215), (215, 197, 198, 216), (220, 210, 209), (201, 208, 219, 190), (208, 207, 219), (219, 200, 191, 190), (214, 192, 200, 219), (213, 193, 192, 214), (216, 217, 206, 209), (218, 221, 223, 209), (206, 218, 209), (206, 205, 218), (209, 202, 215, 216), (194, 212, 215, 202), (222, 220, 209, 223), (193, 213, 212, 194)])
me_mesh_001.polygons.foreach_set('use_smooth', [1, 1, 1, 1, 1, 1, 1, 1, 1, 1, 1, 1, 1, 1, 1, 1, 1, 1, 1, 1, 1, 1, 1, 1, 1, 1, 1, 1, 1, 1, 1, 1, 1, 1, 1, 1, 1, 1, 1, 1, 1, 1, 1, 1, 1, 1, 1, 1, 1, 1, 1, 1, 1, 1, 1, 1, 1, 1, 1, 1, 1, 1, 1, 1, 1, 1, 1, 1, 1, 1, 1, 1, 1, 1, 1, 1, 1, 1, 1, 1, 1, 1, 1, 1, 1, 1, 1, 1, 1, 1, 1, 1, 1, 1, 1, 1, 1, 1, 1, 1, 1, 1, 1, 1, 1, 1, 1, 1, 1, 1, 1, 1, 1, 1, 1, 1, 1, 1, 1, 1, 1, 1, 1, 1, 1, 1, 1, 1, 1, 1, 1, 1, 1, 1, 1, 1, 1, 1, 1, 1, 1, 1, 1, 1, 1, 1, 1, 1, 1, 1, 1, 1, 1, 1, 1, 1, 1, 1, 1, 1, 1, 1, 1, 1, 1, 1, 1, 1, 1, 1, 1, 1, 1, 1, 1, 1, 1, 1, 1, 1, 1, 1, 1, 1, 1, 1, 1, 1, 1, 1, 1, 1, 1, 1, 1, 1, 1, 1, 1, 1, 1, 1, 1, 1, 1, 1, 1, 1, 1, 1, 1, 1, 1, 1, 1, 1, 1, 1, 1, 1, 1, 1, 1, 1, 1, 1, 1, 1, 1, 1, 1, 1, 1, 1, 1, 1, 1, 1, 1, 1, 1, 1, 1, 1, 1, 1, 1, 1, 1, 1, 1, 1, 1, 1, 1, 1, 1, 1, 1, 1, 1, 1, 1, 1, 1, 1, 1, 1, 1, 1, 1, 1, 1, 1, 1, 1, 1, 1, 1, 1, 1, 1, 1, 1, 1, 1, 1, 1, 1, 1, 1, 1, 1, 1, 1, 1, 1, 1, 1, 1, 1, 1, 1, 1, 1, 1, 1, 1, 1, 1, 1, 1, 1, 1, 1, 1, 1, 1, 1, 1, 1, 1, 1, 1, 1, 1, 1, 1, 1, 1, 1, 1, 1, 1, 1, 1, 1, 1, 1, 1, 1, 1, 1, 1, 1, 1, 1, 1, 1, 1, 1, 1, 1, 1, 1, 1, 1, 1, 1, 1, 1, 1, 1, 1, 1, 1, 1, 1, 1, 1, 1, 1, 1, 1, 1, 1, 1, 1, 1, 1, 1, 1, 1, 1, 1, 1, 1, 1, 1, 1, 1, 1, 1, 1, 1, 1, 1, 1, 1, 1, 1, 1, 1, 1, 1, 1, 1, 1, 1, 1, 1, 1, 1, 1, 1, 1, 1, 1, 1, 1, 1, 1, 1, 1, 1, 1, 1, 1, 1, 1, 1, 1, 1, 1, 1, 1, 1, 1, 1, 1, 1, 1, 1, 1, 1, 1, 1, 1, 1, 1, 1, 1, 1, 1, 1, 1, 1, 1, 1, 1, 1, 1, 1, 1, 1, 1, 1, 1, 1, 1, 1, 1, 1, 1, 1, 1, 1, 1, 1, 1, 1, 1, 1, 1, 1, 1, 1, 1, 1, 1, 1, 1, 1, 1, 1, 1, 1, 1, 1, 1, 1, 1, 1, 1, 1, 1, 1, 1, 1, 1, 1, 1, 1, 1, 1, 1, 1, 1, 1, 1, 1, 1, 1, 1, 1, 1, 1, 1, 1, 1, 1, 1, 1, 1, 1, 1, 1, 1, 1, 1, 1, 1, 1, 1, 1, 1, 1, 1, 1, 1, 1, 1, 1, 1, 1, 1, 1, 1, 1, 1, 1, 1, 1, 1, 1, 1, 1, 1, 1, 1, 1, 1, 1, 1, 1, 1, 1, 1, 1, 1, 1, 1, 1, 1, 1, 1, 1, 1, 1, 1, 1, 1, 1, 1, 1, 1, 1, 1, 1, 1, 1, 1, 1, 1, 1, 1, 1, 1, 1, 1, 1, 1, 1, 1, 1, 1, 1, 1, 1, 1, 1, 1, 1, 1, 1, 1, 1, 1, 1, 1, 1, 1, 1, 1, 1, 1, 1, 1, 1, 1, 1, 1, 1, 1, 1, 1, 1, 1, 1, 1, 1, 1, 1, 1, 1, 1, 1, 1, 1, 1, 1, 1, 1, 1, 1, 1, 1, 1, 1, 1, 1, 1, 1, 1, 1, 1, 1, 1, 1, 1, 1, 1, 1, 1, 1, 1, 1, 1, 1, 1, 1, 1, 1, 1, 1, 1, 1, 1, 1, 1, 1, 1, 1, 1, 1, 1, 1, 1, 1, 1, 1, 1, 1, 1, 1, 1, 1, 1, 1, 1, 1, 1, 1, 1, 1, 1, 1, 1, 1, 1, 1, 1, 1, 1, 1, 1, 1, 1, 1, 1, 1, 1, 1, 1, 1, 1, 1, 1, 1, 1, 1, 1, 1, 1, 1, 1, 1, 1, 1, 1, 1, 1, 1, 1, 1, 1, 1, 1, 1, 1, 1, 1, 1, 1, 1, 1, 1, 1, 1, 1, 1, 1, 1, 1, 1, 1, 1, 1, 1, 1, 1, 1, 1, 1, 0, 0, 0, 0, 0, 0, 0, 0, 0, 0, 0, 0, 0])
_uv = me_mesh_001.uv_layers.new(name='UVMap')
_uv.uv.foreach_set('vector', [0.3705, 0.7094, 0.359, 0.6966, 0.4233, 0.6417, 0.4233, 0.6417, 0.359, 0.6966, 0.3887, 0.666, 0.3478, 0.8633, 0.3509, 0.9057, 0.3398, 0.8624, 0.338, 0.9054, 0.3282, 0.8642, 0.3398, 0.8624, 0.5054, 0.0, 0.5653, 0.0596, 0.5563, 0.06594, 0.8273, 0.6801, 0.8185, 0.6484, 0.8277, 0.6455, 0.8065, 0.632, 0.8185, 0.6484, 0.8273, 0.6801, 0.4399, 0.6317, 0.3705, 0.7094, 0.4233, 0.6417, 0.3373, 0.8259, 0.3463, 0.8261, 0.3398, 0.8624, 0.5221, 0.04518, 0.4937, 0.01363, 0.5563, 0.06594, 0.5473, 0.07397, 0.8277, 0.6455, 0.8185, 0.6484, 0.8112, 0.6178, 0.8209, 0.6145, 0.5563, 0.06594, 0.585, 0.0893, 0.5849, 0.1061, 0.3338, 0.7936, 0.3348, 0.7657, 0.3446, 0.7656, 0.3429, 0.7937, 0.8065, 0.632, 0.8112, 0.6178, 0.8185, 0.6484, 0.4271, 0.6071, 0.4414, 0.599, 0.4113, 0.6364, 0.3338, 0.7936, 0.3429, 0.7937, 0.3373, 0.8259, 0.3275, 0.8258, 0.3269, 0.7773, 0.3338, 0.7936, 0.585, 0.0893, 0.6039, 0.1324, 0.5849, 0.1061, 0.8209, 0.6145, 0.8032, 0.5882, 0.8108, 0.5706, 0.7921, 0.5893, 0.8032, 0.5882, 0.8065, 0.632, 0.4414, 0.599, 0.4574, 0.5886, 0.4233, 0.6417, 0.3369, 0.7416, 0.3426, 0.7113, 0.3509, 0.7094, 0.3485, 0.7402, 0.3269, 0.7773, 0.3348, 0.7657, 0.3338, 0.7936, 0.3211, 0.8264, 0.3248, 0.7437, 0.3269, 0.7773, 0.5849, 0.1061, 0.6039, 0.1324, 0.6077, 0.1714, 0.8032, 0.5882, 0.7971, 0.5596, 0.8108, 0.5706, 0.8032, 0.5882, 0.7824, 0.5494, 0.7971, 0.5596, 0.4574, 0.5886, 0.4613, 0.5538, 0.4715, 0.5488, 0.4503, 0.5574, 0.4613, 0.5538, 0.4414, 0.599, 0.3369, 0.7416, 0.3485, 0.7402, 0.3446, 0.7656, 0.3248, 0.7437, 0.3369, 0.7416, 0.3269, 0.7773, 0.5849, 0.1061, 0.6077, 0.1714, 0.5916, 0.1444, 0.6039, 0.1324, 0.6164, 0.1727, 0.6077, 0.1714, 0.7971, 0.5596, 0.785, 0.5335, 0.7946, 0.5313, 0.4503, 0.5574, 0.456, 0.5221, 0.4613, 0.5538, 0.3735, 0.2701, 0.3569, 0.2493, 0.3409, 0.2137, 0.3345, 0.1809, 0.3313, 0.7185, 0.3426, 0.7113, 0.3369, 0.7416, 0.6035, 0.1932, 0.5922, 0.1768, 0.5916, 0.1444, 0.6077, 0.1714, 0.6035, 0.1932, 0.5916, 0.1444, 0.7831, 0.5068, 0.7906, 0.4921, 0.7946, 0.5313, 0.785, 0.5335, 0.7717, 0.5094, 0.7831, 0.5068, 0.4715, 0.5488, 0.4642, 0.5006, 0.4745, 0.5078, 0.4613, 0.5538, 0.456, 0.5221, 0.4642, 0.5006, 0.9205, 0.03094, 0.913, 0.02969, 0.9245, 0.0, 0.6121, 0.2127, 0.6035, 0.1932, 0.6077, 0.1714, 0.7831, 0.5068, 0.7709, 0.4694, 0.7805, 0.4715, 0.7831, 0.5068, 0.7648, 0.4847, 0.7709, 0.4694, 0.456, 0.5221, 0.4526, 0.4763, 0.4642, 0.5006, 0.9059, 0.0009556, 0.8983, 0.04672, 0.8932, 0.0428, 0.913, 0.02969, 0.8983, 0.04672, 0.9117, 0.00617, 0.6121, 0.2127, 0.5938, 0.2593, 0.6035, 0.1932, 0.7648, 0.4847, 0.7564, 0.4501, 0.7709, 0.4694, 0.4723, 0.482, 0.4541, 0.4468, 0.4642, 0.4457, 0.908, 0.06353, 0.8974, 0.0705, 0.913, 0.02969, 0.5938, 0.2593, 0.5897, 0.2462, 0.5976, 0.2119, 0.7636, 0.4244, 0.7697, 0.4151, 0.7805, 0.4715, 0.7709, 0.4694, 0.7548, 0.4275, 0.7636, 0.4244, 0.4526, 0.4763, 0.438, 0.43, 0.4541, 0.4468, 0.8983, 0.04672, 0.8839, 0.08952, 0.879, 0.08905, 0.8974, 0.0705, 0.8839, 0.08952, 0.8983, 0.04672, 0.5938, 0.2593, 0.58, 0.2773, 0.5897, 0.2462, 0.595, 0.2944, 0.5795, 0.3061, 0.6121, 0.2127, 0.4642, 0.4457, 0.4409, 0.4012, 0.4593, 0.4227, 0.5795, 0.3061, 0.58, 0.2773, 0.5938, 0.2593, 0.7636, 0.4244, 0.7518, 0.3731, 0.7579, 0.3813, 0.7548, 0.4275, 0.7454, 0.3855, 0.7518, 0.3731, 0.4541, 0.4468, 0.4101, 0.3581, 0.4409, 0.4012, 0.8874, 0.1393, 0.886, 0.1123, 0.8972, 0.09424, 0.7579, 0.3813, 0.7565, 0.2975, 0.7697, 0.4151, 0.4409, 0.4012, 0.4155, 0.3482, 0.4363, 0.3776, 0.4409, 0.4012, 0.4101, 0.3581, 0.4155, 0.3482, 0.8772, 0.1587, 0.8734, 0.1355, 0.886, 0.1123, 0.5655, 0.3459, 0.5657, 0.321, 0.5795, 0.3061, 0.4363, 0.3776, 0.4155, 0.3482, 0.4104, 0.3246, 0.8734, 0.1355, 0.8502, 0.2242, 0.8557, 0.1728, 0.8627, 0.1947, 0.8502, 0.2242, 0.8734, 0.1355, 0.8772, 0.1587, 0.8627, 0.1947, 0.8734, 0.1355, 0.5412, 0.4034, 0.5379, 0.3967, 0.5655, 0.3459, 0.7565, 0.2975, 0.7614, 0.3126, 0.7697, 0.4151, 0.4155, 0.3482, 0.3954, 0.3046, 0.4104, 0.3246, 0.3996, 0.3517, 0.3776, 0.3077, 0.4101, 0.3581, 0.8659, 0.2212, 0.8627, 0.1947, 0.8772, 0.1587, 0.4155, 0.3482, 0.3835, 0.3021, 0.3954, 0.3046, 0.4101, 0.3581, 0.3776, 0.3077, 0.3835, 0.3021, 0.3996, 0.3517, 0.371, 0.3084, 0.3776, 0.3077, 0.5218, 0.4087, 0.5213, 0.3946, 0.546, 0.3628, 0.5379, 0.3967, 0.5218, 0.4087, 0.546, 0.3628, 0.8627, 0.1947, 0.8509, 0.2763, 0.8502, 0.2242, 0.5187, 0.4422, 0.5135, 0.4379, 0.5379, 0.3967, 0.7565, 0.2975, 0.7695, 0.2748, 0.7614, 0.3126, 0.7465, 0.3342, 0.7582, 0.2597, 0.7565, 0.2975, 0.7465, 0.3342, 0.7435, 0.3157, 0.7582, 0.2597, 0.3835, 0.3021, 0.3544, 0.2581, 0.3735, 0.2701, 0.3776, 0.3077, 0.3467, 0.2588, 0.3544, 0.2581, 0.8502, 0.2242, 0.8509, 0.2763, 0.8445, 0.2798, 0.8659, 0.2212, 0.8602, 0.317, 0.8627, 0.1947, 0.4979, 0.4613, 0.483, 0.4755, 0.5213, 0.3946, 0.5135, 0.4379, 0.4979, 0.4613, 0.5218, 0.4087, 0.5044, 0.4746, 0.4979, 0.4613, 0.5135, 0.4379, 0.7724, 0.2216, 0.7781, 0.2423, 0.7672, 0.2544, 0.3735, 0.2701, 0.3345, 0.1809, 0.3427, 0.1862, 0.3569, 0.2493, 0.3544, 0.2581, 0.3331, 0.2151, 0.3409, 0.2137, 0.4968, 0.6199, 0.4998, 0.6093, 0.5199, 0.6305, 0.5139, 0.6372, 0.3467, 0.2588, 0.3273, 0.2211, 0.3331, 0.2151, 0.8602, 0.317, 0.852, 0.3258, 0.8509, 0.2763, 0.7817, 0.208, 0.7888, 0.2219, 0.7781, 0.2423, 0.7463, 0.2825, 0.7763, 0.1959, 0.7724, 0.2216, 0.852, 0.3258, 0.8602, 0.317, 0.8609, 0.3453, 0.494, 0.4943, 0.4857, 0.5087, 0.4979, 0.4613, 0.4944, 0.5123, 0.4857, 0.5087, 0.494, 0.4943, 0.7763, 0.1959, 0.7817, 0.208, 0.7724, 0.2216, 0.3409, 0.2137, 0.3218, 0.1724, 0.3345, 0.1809, 0.3331, 0.2151, 0.3211, 0.1942, 0.3218, 0.1724, 0.8602, 0.317, 0.8757, 0.3761, 0.8609, 0.3453, 0.794, 0.1786, 0.8023, 0.183, 0.7903, 0.2035, 0.7763, 0.1959, 0.794, 0.1786, 0.7817, 0.208, 0.4745, 0.9489, 0.4597, 0.9337, 0.4699, 0.9311, 0.8609, 0.3453, 0.8757, 0.3761, 0.867, 0.3809, 0.8916, 0.3918, 0.8757, 0.3761, 0.867, 0.3148, 0.4897, 0.5314, 0.4814, 0.5403, 0.4857, 0.5087, 0.8916, 0.3918, 0.8862, 0.3951, 0.8757, 0.3761, 0.4814, 0.5403, 0.4745, 0.5436, 0.483, 0.4755, 0.8029, 0.1505, 0.8143, 0.155, 0.794, 0.1786, 0.3345, 0.1809, 0.3353, 0.1158, 0.3386, 0.152, 0.3345, 0.1809, 0.3233, 0.1483, 0.3353, 0.1158, 0.4699, 0.9311, 0.4448, 0.9079, 0.4583, 0.9103, 0.867, 0.3809, 0.8862, 0.4137, 0.8795, 0.4132, 0.8023, 0.1316, 0.8029, 0.1505, 0.7907, 0.1597, 0.3353, 0.1158, 0.3402, 0.126, 0.3386, 0.152, 0.3233, 0.1483, 0.3248, 0.1258, 0.3353, 0.1158, 0.8862, 0.3951, 0.9012, 0.4209, 0.8862, 0.4137, 0.8252, 0.1286, 0.8409, 0.1021, 0.8143, 0.155, 0.8125, 0.1377, 0.8252, 0.1286, 0.8143, 0.155, 0.8117, 0.1098, 0.8125, 0.1377, 0.8029, 0.1505, 0.3402, 0.126, 0.3487, 0.1065, 0.344, 0.1451, 0.4448, 0.9079, 0.4256, 0.8737, 0.4446, 0.8902, 0.4374, 0.9085, 0.4233, 0.889, 0.4256, 0.8737, 0.4745, 0.5436, 0.4884, 0.5836, 0.4748, 0.5706, 0.5038, 0.604, 0.4884, 0.5836, 0.4814, 0.5403, 0.8175, 0.1179, 0.8252, 0.1286, 0.8125, 0.1377, 0.3353, 0.1158, 0.3487, 0.1065, 0.3402, 0.126, 0.3248, 0.1258, 0.3487, 0.08504, 0.3353, 0.1158, 0.4446, 0.8902, 0.4292, 0.8665, 0.4302, 0.8416, 0.9009, 0.4327, 0.9114, 0.4529, 0.8991, 0.4481, 0.9009, 0.4327, 0.9179, 0.4495, 0.9114, 0.4529, 0.8312, 0.1031, 0.8445, 0.06727, 0.8252, 0.1286, 0.8235, 0.0933, 0.8312, 0.1031, 0.8175, 0.1179, 0.8171, 0.09451, 0.8235, 0.0933, 0.8175, 0.1179, 0.5038, 0.604, 0.4998, 0.6093, 0.4884, 0.5836, 0.3487, 0.08504, 0.3574, 0.0929, 0.3487, 0.1065, 0.4292, 0.8665, 0.4198, 0.83, 0.4302, 0.8416, 0.4292, 0.8665, 0.4104, 0.8334, 0.4198, 0.83, 0.4145, 0.8663, 0.4057, 0.8436, 0.4104, 0.8334, 0.8195, 0.07404, 0.8235, 0.0933, 0.8171, 0.09451, 0.3629, 0.06745, 0.3696, 0.07399, 0.3487, 0.08504, 0.4968, 0.6199, 0.5139, 0.6372, 0.4993, 0.632, 0.3629, 0.06745, 0.3805, 0.04974, 0.3858, 0.05794, 0.3696, 0.07399, 0.5328, 0.6349, 0.5199, 0.6305, 0.5038, 0.604, 0.8337, 0.07994, 0.8392, 0.06142, 0.8445, 0.06727, 0.3696, 0.07399, 0.3829, 0.07092, 0.3639, 0.09321, 0.4302, 0.8416, 0.4198, 0.83, 0.4274, 0.8185, 0.4104, 0.8334, 0.4071, 0.8028, 0.4138, 0.8039, 0.4104, 0.8334, 0.4019, 0.8187, 0.4071, 0.8028, 0.8285, 0.06076, 0.8392, 0.06142, 0.8337, 0.07994, 0.3492, 0.07208, 0.383, 0.0406, 0.3805, 0.04974, 0.3629, 0.06745, 0.4146, 0.04666, 0.4164, 0.03408, 0.4311, 0.02756, 0.4371, 0.02926, 0.4255, 0.7713, 0.4279, 0.7848, 0.4198, 0.83, 0.5139, 0.6372, 0.5398, 0.6549, 0.5213, 0.6525, 0.5199, 0.6305, 0.5328, 0.6349, 0.5398, 0.6549, 0.8285, 0.06076, 0.8268, 0.04055, 0.8392, 0.06142, 0.8161, 0.04998, 0.8285, 0.06076, 0.8249, 0.06899, 0.4111, 0.7809, 0.4255, 0.7713, 0.4138, 0.8039, 0.5328, 0.6349, 0.558, 0.6577, 0.5398, 0.6549, 0.8392, 0.06142, 0.8268, 0.04055, 0.8374, 0.04267, 0.383, 0.0406, 0.398, 0.04084, 0.3805, 0.04974, 0.4233, 0.7557, 0.4255, 0.7713, 0.4111, 0.7809, 0.4144, 0.7652, 0.4233, 0.7557, 0.4111, 0.7809, 0.5398, 0.6549, 0.5681, 0.6756, 0.5542, 0.6744, 0.399, 0.0521, 0.4164, 0.03408, 0.4146, 0.04666, 0.4117, 0.02324, 0.4164, 0.03408, 0.398, 0.04084, 0.4255, 0.7713, 0.4481, 0.7553, 0.4279, 0.7848, 0.5542, 0.6744, 0.5681, 0.6756, 0.5595, 0.6838, 0.558, 0.6577, 0.5832, 0.6763, 0.5681, 0.6756, 0.5977, 0.7227, 0.5911, 0.7098, 0.5989, 0.7109, 0.5998, 0.7242, 0.5975, 0.7226, 0.5929, 0.7333, 0.5911, 0.7098, 0.5977, 0.7227, 0.5975, 0.7226, 0.5911, 0.7098, 0.4362, 0.7313, 0.4484, 0.7258, 0.4233, 0.7557, 0.5681, 0.6756, 0.5975, 0.6943, 0.5842, 0.6961, 0.5681, 0.6756, 0.5832, 0.6763, 0.5975, 0.6943, 0.8041, 0.01753, 0.8171, 0.04301, 0.7697, 0.003202, 0.7705, 0.003117, 0.435, 0.01194, 0.4311, 0.02756, 0.4164, 0.03408, 0.4334, 0.002354, 0.435, 0.01194, 0.4117, 0.02324, 0.4745, 0.7162, 0.4255, 0.7713, 0.4484, 0.7258, 0.467, 0.71, 0.8222, 0.02363, 0.8041, 0.01753, 0.8098, 0.005923, 0.435, 0.01194, 0.4542, 0.01204, 0.4311, 0.02756, 0.4484, 0.7258, 0.4362, 0.7313, 0.4573, 0.7097, 0.46, 0.7094, 0.7864, 0.000894, 0.8041, 0.01753, 0.7705, 0.003117, 0.4912, 0.746, 0.4978, 0.7098, 0.4978, 0.7562, 0.4542, 0.01204, 0.435, 0.01194, 0.4491, 0.0, 0.4574, 0.001378, 0.5975, 0.6943, 0.6107, 0.7036, 0.6057, 0.7048, 0.5975, 0.6943, 0.6057, 0.7048, 0.6056, 0.7051, 0.4686, 0.00325, 0.4542, 0.01204, 0.4665, 0.002753, 0.467, 0.71, 0.4484, 0.7258, 0.4662, 0.7099, 0.8213, 0.714, 0.8273, 0.6801, 0.8445, 0.7094, 0.3398, 0.8624, 0.3509, 0.9057, 0.338, 0.9054, 0.338, 0.9054, 0.3265, 0.9069, 0.3282, 0.8642, 0.4937, 0.01363, 0.5054, 0.0, 0.5563, 0.06594, 0.8445, 0.7094, 0.8273, 0.6801, 0.8277, 0.6455, 0.8213, 0.714, 0.8065, 0.632, 0.8273, 0.6801, 0.3887, 0.666, 0.4113, 0.6364, 0.4233, 0.6417, 0.3398, 0.8624, 0.3463, 0.8261, 0.3478, 0.8633, 0.5563, 0.06594, 0.5653, 0.0596, 0.585, 0.0893, 0.4113, 0.6364, 0.4414, 0.599, 0.4233, 0.6417, 0.3373, 0.8259, 0.3429, 0.7937, 0.3463, 0.8261, 0.3275, 0.8258, 0.3338, 0.7936, 0.3373, 0.8259, 0.5473, 0.07397, 0.5563, 0.06594, 0.5749, 0.1141, 0.8209, 0.6145, 0.8112, 0.6178, 0.8032, 0.5882, 0.8112, 0.6178, 0.8065, 0.632, 0.8032, 0.5882, 0.4233, 0.6417, 0.4574, 0.5886, 0.4399, 0.6317, 0.5563, 0.06594, 0.5849, 0.1061, 0.5916, 0.1444, 0.4271, 0.6071, 0.4399, 0.5813, 0.4414, 0.599, 0.3398, 0.8624, 0.3282, 0.8642, 0.3275, 0.8258, 0.3373, 0.8259, 0.8032, 0.5882, 0.7921, 0.5893, 0.7824, 0.5494, 0.4414, 0.599, 0.4613, 0.5538, 0.4574, 0.5886, 0.4399, 0.5813, 0.4503, 0.5574, 0.4414, 0.599, 0.3348, 0.7657, 0.3369, 0.7416, 0.3446, 0.7656, 0.3269, 0.7773, 0.3369, 0.7416, 0.3348, 0.7657, 0.8108, 0.5706, 0.7971, 0.5596, 0.7946, 0.5313, 0.7971, 0.5596, 0.7824, 0.5494, 0.785, 0.5335, 0.5911, 0.7098, 0.5911, 0.7401, 0.5799, 0.7215, 0.6164, 0.1727, 0.6121, 0.2127, 0.6077, 0.1714, 0.7946, 0.5313, 0.785, 0.5335, 0.7831, 0.5068, 0.785, 0.5335, 0.7824, 0.5494, 0.7717, 0.5094, 0.4715, 0.5488, 0.4613, 0.5538, 0.4642, 0.5006, 0.6035, 0.1932, 0.5976, 0.2119, 0.5922, 0.1768, 0.9245, 0.0, 0.913, 0.02969, 0.9117, 0.00617, 0.7831, 0.5068, 0.7805, 0.4715, 0.7906, 0.4921, 0.7831, 0.5068, 0.7717, 0.5094, 0.7648, 0.4847, 0.4745, 0.5078, 0.4642, 0.5006, 0.4723, 0.482, 0.9059, 0.0009556, 0.9117, 0.00617, 0.8983, 0.04672, 0.4723, 0.482, 0.4642, 0.5006, 0.4541, 0.4468, 0.4642, 0.5006, 0.4526, 0.4763, 0.4541, 0.4468, 0.913, 0.02969, 0.8974, 0.0705, 0.8983, 0.04672, 0.9205, 0.03094, 0.908, 0.06353, 0.913, 0.02969, 0.6035, 0.1932, 0.5938, 0.2593, 0.5976, 0.2119, 0.7709, 0.4694, 0.7564, 0.4501, 0.7548, 0.4275, 0.6137, 0.2346, 0.595, 0.2944, 0.6121, 0.2127, 0.7709, 0.4694, 0.7636, 0.4244, 0.7805, 0.4715, 0.8932, 0.0428, 0.8983, 0.04672, 0.879, 0.08905, 0.908, 0.06353, 0.8972, 0.09424, 0.8974, 0.0705, 0.6121, 0.2127, 0.5795, 0.3061, 0.5938, 0.2593, 0.4642, 0.4457, 0.4541, 0.4468, 0.4409, 0.4012, 0.4541, 0.4468, 0.438, 0.43, 0.4101, 0.3581, 0.8974, 0.0705, 0.886, 0.1123, 0.8839, 0.08952, 0.8972, 0.09424, 0.886, 0.1123, 0.8974, 0.0705, 0.595, 0.2944, 0.5655, 0.3459, 0.5795, 0.3061, 0.7636, 0.4244, 0.7579, 0.3813, 0.7697, 0.4151, 0.7636, 0.4244, 0.7548, 0.4275, 0.7518, 0.3731, 0.4593, 0.4227, 0.4409, 0.4012, 0.4363, 0.3776, 0.886, 0.1123, 0.8734, 0.1355, 0.8839, 0.08952, 0.5795, 0.3061, 0.5657, 0.321, 0.58, 0.2773, 0.4101, 0.3581, 0.438, 0.43, 0.3996, 0.3517, 0.879, 0.08905, 0.8839, 0.08952, 0.8557, 0.1728, 0.8839, 0.08952, 0.8734, 0.1355, 0.8557, 0.1728, 0.5733, 0.7315, 0.5799, 0.7098, 0.5799, 0.7567, 0.7518, 0.3731, 0.7454, 0.3855, 0.7465, 0.3342, 0.5733, 0.7098, 0.5733, 0.7561, 0.5673, 0.7309, 0.5655, 0.3459, 0.546, 0.3628, 0.5657, 0.321, 0.595, 0.2944, 0.5412, 0.4034, 0.5655, 0.3459, 0.546, 0.3628, 0.5213, 0.3946, 0.5513, 0.3385, 0.5655, 0.3459, 0.5379, 0.3967, 0.546, 0.3628, 0.7579, 0.3813, 0.7518, 0.3731, 0.7565, 0.2975, 0.7518, 0.3731, 0.7465, 0.3342, 0.7565, 0.2975, 0.4155, 0.3482, 0.4101, 0.3581, 0.3835, 0.3021, 0.3954, 0.3046, 0.3835, 0.3021, 0.3735, 0.2701, 0.5412, 0.4034, 0.5187, 0.4422, 0.5379, 0.3967, 0.3835, 0.3021, 0.3776, 0.3077, 0.3544, 0.2581, 0.3776, 0.3077, 0.371, 0.3084, 0.3467, 0.2588, 0.5379, 0.3967, 0.5135, 0.4379, 0.5218, 0.4087, 0.7565, 0.2975, 0.7672, 0.2544, 0.7695, 0.2748, 0.7565, 0.2975, 0.7582, 0.2597, 0.7672, 0.2544, 0.3735, 0.2701, 0.3544, 0.2581, 0.3569, 0.2493, 0.5218, 0.4087, 0.4979, 0.4613, 0.5213, 0.3946, 0.8627, 0.1947, 0.8602, 0.317, 0.8509, 0.2763, 0.5187, 0.4422, 0.5044, 0.4746, 0.5135, 0.4379, 0.7672, 0.2544, 0.7781, 0.2423, 0.7695, 0.2748, 0.7582, 0.2597, 0.7435, 0.3157, 0.7463, 0.2825, 0.7582, 0.2597, 0.7724, 0.2216, 0.7672, 0.2544, 0.8659, 0.2212, 0.867, 0.3148, 0.8602, 0.317, 0.7582, 0.2597, 0.7463, 0.2825, 0.7724, 0.2216, 0.3544, 0.2581, 0.3467, 0.2588, 0.3331, 0.2151, 0.8445, 0.2798, 0.8509, 0.2763, 0.852, 0.3258, 0.4979, 0.4613, 0.4857, 0.5087, 0.483, 0.4755, 0.5044, 0.4746, 0.494, 0.4943, 0.4979, 0.4613, 0.7724, 0.2216, 0.7817, 0.208, 0.7781, 0.2423, 0.7817, 0.208, 0.7903, 0.2035, 0.7888, 0.2219, 0.3409, 0.2137, 0.3331, 0.2151, 0.3218, 0.1724, 0.5385, 0.7296, 0.5284, 0.7275, 0.5385, 0.7098, 0.852, 0.3258, 0.8609, 0.3453, 0.8567, 0.3554, 0.867, 0.3148, 0.8757, 0.3761, 0.8602, 0.317, 0.4857, 0.5087, 0.4814, 0.5403, 0.483, 0.4755, 0.4944, 0.5123, 0.4897, 0.5314, 0.4857, 0.5087, 0.7817, 0.208, 0.794, 0.1786, 0.7903, 0.2035, 0.3427, 0.1862, 0.3345, 0.1809, 0.3386, 0.152, 0.7763, 0.1959, 0.7907, 0.1597, 0.794, 0.1786, 0.8567, 0.3554, 0.8609, 0.3453, 0.867, 0.3809, 0.3345, 0.1809, 0.3218, 0.1724, 0.3233, 0.1483, 0.4897, 0.5314, 0.4919, 0.557, 0.4814, 0.5403, 0.794, 0.1786, 0.8143, 0.155, 0.8023, 0.183, 0.7907, 0.1597, 0.8029, 0.1505, 0.794, 0.1786, 0.4699, 0.9311, 0.4597, 0.9337, 0.4448, 0.9079, 0.867, 0.3809, 0.8757, 0.3761, 0.8862, 0.4137, 0.8757, 0.3761, 0.8862, 0.3951, 0.8862, 0.4137, 0.8029, 0.1505, 0.8125, 0.1377, 0.8143, 0.155, 0.4583, 0.9103, 0.4448, 0.9079, 0.4446, 0.8902, 0.8862, 0.3951, 0.8916, 0.3918, 0.9012, 0.4209, 0.4814, 0.5403, 0.4884, 0.5836, 0.4745, 0.5436, 0.8143, 0.155, 0.8409, 0.1021, 0.8119, 0.1734, 0.4448, 0.9079, 0.4374, 0.9085, 0.4256, 0.8737, 0.8862, 0.4137, 0.9012, 0.4209, 0.9009, 0.4327, 0.8117, 0.1098, 0.8175, 0.1179, 0.8125, 0.1377, 0.4446, 0.8902, 0.4256, 0.8737, 0.4292, 0.8665, 0.9009, 0.4327, 0.9012, 0.4209, 0.9179, 0.4495, 0.4748, 0.5706, 0.4884, 0.5836, 0.4877, 0.5998, 0.499, 0.5807, 0.5328, 0.6349, 0.5038, 0.604, 0.8175, 0.1179, 0.8312, 0.1031, 0.8252, 0.1286, 0.3487, 0.1065, 0.3574, 0.0929, 0.3527, 0.1158, 0.3353, 0.1158, 0.3487, 0.08504, 0.3487, 0.1065, 0.4877, 0.5998, 0.4884, 0.5836, 0.4998, 0.6093, 0.4292, 0.8665, 0.4256, 0.8737, 0.4104, 0.8334, 0.9114, 0.4529, 0.9179, 0.4495, 0.9245, 0.4677, 0.4256, 0.8737, 0.4145, 0.8663, 0.4104, 0.8334, 0.8312, 0.1031, 0.8337, 0.07994, 0.8445, 0.06727, 0.4877, 0.5998, 0.4998, 0.6093, 0.4968, 0.6199, 0.8235, 0.0933, 0.8337, 0.07994, 0.8312, 0.1031, 0.3487, 0.08504, 0.3696, 0.07399, 0.3574, 0.0929, 0.8235, 0.0933, 0.8249, 0.06899, 0.8337, 0.07994, 0.4998, 0.6093, 0.5038, 0.604, 0.5199, 0.6305, 0.4198, 0.83, 0.4104, 0.8334, 0.4138, 0.8039, 0.8249, 0.06899, 0.8285, 0.06076, 0.8337, 0.07994, 0.3696, 0.07399, 0.3858, 0.05794, 0.3829, 0.07092, 0.4198, 0.83, 0.4138, 0.8039, 0.4255, 0.7713, 0.5139, 0.6372, 0.5199, 0.6305, 0.5398, 0.6549, 0.3858, 0.05794, 0.399, 0.0521, 0.3829, 0.07092, 0.5213, 0.6525, 0.5398, 0.6549, 0.5387, 0.6669, 0.4071, 0.8028, 0.4111, 0.7809, 0.4138, 0.8039, 0.5328, 0.6349, 0.5432, 0.6404, 0.558, 0.6577, 0.8268, 0.04055, 0.8285, 0.06076, 0.8171, 0.04301, 0.394, 0.06423, 0.399, 0.0521, 0.4146, 0.04666, 0.3858, 0.05794, 0.398, 0.04084, 0.399, 0.0521, 0.3805, 0.04974, 0.398, 0.04084, 0.3858, 0.05794, 0.5387, 0.6669, 0.5398, 0.6549, 0.5542, 0.6744, 0.5398, 0.6549, 0.558, 0.6577, 0.5681, 0.6756, 0.8374, 0.04267, 0.8268, 0.04055, 0.8222, 0.02363, 0.398, 0.04084, 0.4164, 0.03408, 0.399, 0.0521, 0.383, 0.0406, 0.4117, 0.02324, 0.398, 0.04084, 0.8222, 0.02363, 0.8268, 0.04055, 0.8041, 0.01753, 0.8268, 0.04055, 0.8171, 0.04301, 0.8041, 0.01753, 0.4255, 0.7713, 0.4649, 0.7272, 0.4481, 0.7553, 0.5595, 0.6838, 0.5681, 0.6756, 0.5842, 0.6961, 0.4233, 0.7557, 0.4484, 0.7258, 0.4255, 0.7713, 0.4745, 0.005158, 0.4146, 0.04666, 0.4371, 0.02926, 0.4745, 0.005145, 0.4117, 0.02324, 0.435, 0.01194, 0.4164, 0.03408, 0.3588, 0.76, 0.3604, 0.7094, 0.3604, 0.772, 0.359, 0.7712, 0.4371, 0.02926, 0.4311, 0.02756, 0.4542, 0.01204, 0.6048, 0.7098, 0.5842, 0.6961, 0.5975, 0.6943, 0.6056, 0.7051, 0.7911, 0.0, 0.8098, 0.005923, 0.8041, 0.01753, 0.7864, 0.000894, 0.4726, 0.004063, 0.4371, 0.02926, 0.4542, 0.01204, 0.4686, 0.00325, 0.5998, 0.7242, 0.5989, 0.7109, 0.601, 0.724, 0.5975, 0.6943, 0.6164, 0.701, 0.6129, 0.7016, 0.6129, 0.7016, 0.6107, 0.7036, 0.5975, 0.6943, 0.4633, 0.002219, 0.4542, 0.01204, 0.4574, 0.001378, 0.4662, 0.7099, 0.4484, 0.7258, 0.46, 0.7094, 0.4665, 0.002753, 0.4542, 0.01204, 0.4633, 0.002219, 0.5191, 0.7233, 0.5208, 0.7167, 0.5263, 0.7101, 0.5248, 0.7311, 0.5208, 0.7167, 0.5221, 0.7139, 0.5263, 0.7101, 0.5284, 0.7322, 0.5282, 0.7322, 0.5248, 0.7311, 0.5263, 0.7101, 0.5284, 0.7098, 0.5284, 0.7322, 0.5263, 0.7101, 0.5266, 0.7099, 0.5248, 0.7311, 0.5233, 0.732, 0.519, 0.7241, 0.5191, 0.7233, 0.5282, 0.7322, 0.5254, 0.732, 0.5248, 0.7311, 0.008604, 0.7159, 0.005991, 0.7144, 0.0138, 0.7142, 0.0138, 0.716, 0.6051, 0.7388, 0.5933, 0.7388, 0.5929, 0.7333, 0.6156, 0.7194, 0.5937, 0.7466, 0.5918, 0.7447, 0.5933, 0.7388, 0.6051, 0.7388, 0.6046, 0.7394, 0.5956, 0.7475, 0.5937, 0.7466, 0.6051, 0.7388, 0.6156, 0.7194, 0.6138, 0.7245, 0.6051, 0.7388, 0.5975, 0.7226, 0.6164, 0.716, 0.6156, 0.7194, 0.5929, 0.7333, 0.6051, 0.7388, 0.6046, 0.7395, 0.6046, 0.7394, 0.5937, 0.7466, 0.592, 0.7468, 0.5918, 0.7447, 0.5975, 0.7226, 0.6164, 0.7104, 0.6164, 0.716, 0.701, 0.6745, 0.6896, 0.6522, 0.7002, 0.6487, 0.701, 0.6745, 0.7002, 0.6487, 0.7117, 0.671, 0.7435, 0.7143, 0.722, 0.6942, 0.7344, 0.6867, 0.3905, 0.8015, 0.3982, 0.8026, 0.3948, 0.8349, 0.3737, 0.7596, 0.3622, 0.7587, 0.3737, 0.7094, 0.7344, 0.6867, 0.7117, 0.671, 0.7217, 0.6638, 0.701, 0.6745, 0.7117, 0.671, 0.722, 0.6942, 0.1158, 0.6542, 0.1155, 0.6708, 0.07983, 0.7045, 0.1155, 0.6708, 0.1294, 0.6683, 0.08603, 0.7115, 0.3827, 0.7822, 0.3958, 0.7738, 0.3905, 0.8015, 0.2437, 0.01313, 0.3014, 0.08131, 0.2881, 0.07435, 0.2437, 0.01313, 0.2932, 0.05166, 0.3014, 0.08131, 0.7217, 0.6638, 0.7002, 0.6487, 0.701, 0.6299, 0.3958, 0.7738, 0.3977, 0.7488, 0.4019, 0.734, 0.1158, 0.6542, 0.1391, 0.6271, 0.1155, 0.6708, 0.1391, 0.6271, 0.1294, 0.6683, 0.1155, 0.6708, 0.3864, 0.7485, 0.3893, 0.7277, 0.3966, 0.7177, 0.3864, 0.7485, 0.3966, 0.7177, 0.3977, 0.7488, 0.3864, 0.7485, 0.3977, 0.7488, 0.3958, 0.7738, 0.3827, 0.7822, 0.3769, 0.7574, 0.3864, 0.7485, 0.2932, 0.05166, 0.3136, 0.08773, 0.3014, 0.08131, 0.7002, 0.6487, 0.6881, 0.627, 0.701, 0.6299, 0.7002, 0.6487, 0.6795, 0.6307, 0.6881, 0.627, 0.1547, 0.6111, 0.1595, 0.6226, 0.1474, 0.645, 0.1547, 0.6111, 0.1294, 0.6683, 0.1526, 0.5785, 0.5611, 0.7414, 0.5543, 0.7209, 0.5611, 0.7098, 0.1526, 0.5785, 0.1294, 0.6683, 0.1391, 0.6271, 0.6881, 0.627, 0.6795, 0.6307, 0.6676, 0.6102, 0.6881, 0.627, 0.6676, 0.6102, 0.677, 0.6056, 0.3813, 0.7167, 0.3893, 0.7277, 0.3864, 0.7485, 0.2881, 0.07435, 0.3025, 0.1023, 0.3004, 0.112, 0.701, 0.6299, 0.677, 0.6056, 0.6836, 0.5967, 0.671, 0.5832, 0.662, 0.5872, 0.6505, 0.5678, 0.671, 0.5832, 0.6505, 0.5678, 0.6633, 0.5622, 0.3884, 0.7094, 0.3966, 0.7177, 0.3893, 0.7277, 0.3108, 0.1317, 0.3004, 0.112, 0.3025, 0.1023, 0.3014, 0.08131, 0.3205, 0.1233, 0.3108, 0.1317, 0.677, 0.6056, 0.662, 0.5872, 0.671, 0.5832, 0.6676, 0.6102, 0.6548, 0.591, 0.662, 0.5872, 0.1547, 0.6111, 0.1526, 0.5785, 0.1624, 0.5794, 0.145, 0.5998, 0.1432, 0.5695, 0.1526, 0.5785, 0.9144, 0.4683, 0.9107, 0.4894, 0.9028, 0.4944, 0.1657, 0.7309, 0.1543, 0.7282, 0.1657, 0.7142, 0.3108, 0.1317, 0.2998, 0.1392, 0.3004, 0.112, 0.629, 0.503, 0.6209, 0.4944, 0.6164, 0.4692, 0.629, 0.503, 0.6164, 0.4692, 0.6231, 0.4612, 0.1624, 0.5794, 0.1551, 0.5521, 0.1657, 0.5559, 0.9007, 0.5133, 0.9028, 0.4944, 0.9107, 0.4894, 0.9153, 0.5117, 0.9007, 0.5133, 0.9208, 0.4955, 0.3094, 0.171, 0.2996, 0.158, 0.3108, 0.1317, 0.6474, 0.5465, 0.6455, 0.5211, 0.6633, 0.5622, 0.6505, 0.5678, 0.6379, 0.5511, 0.6474, 0.5465, 0.1526, 0.5785, 0.1361, 0.516, 0.1551, 0.5521, 0.1432, 0.5695, 0.135, 0.5322, 0.1361, 0.516, 0.9028, 0.4944, 0.9007, 0.5133, 0.886, 0.5283, 0.9088, 0.5283, 0.8993, 0.5344, 0.9153, 0.5117, 0.3094, 0.171, 0.2969, 0.1764, 0.2996, 0.158, 0.3211, 0.1609, 0.3094, 0.171, 0.3205, 0.1233, 0.3085, 0.2051, 0.2933, 0.221, 0.3211, 0.1609, 0.6362, 0.5292, 0.6455, 0.5211, 0.6474, 0.5465, 0.1565, 0.5368, 0.1422, 0.5061, 0.1537, 0.5148, 0.1551, 0.5521, 0.1361, 0.516, 0.1422, 0.5061, 0.9007, 0.5133, 0.8872, 0.5485, 0.8802, 0.5522, 0.8993, 0.5344, 0.8872, 0.5485, 0.9007, 0.5133, 0.9002, 0.5564, 0.8993, 0.5344, 0.9088, 0.5283, 0.2933, 0.221, 0.2914, 0.2061, 0.3094, 0.171, 0.6362, 0.5292, 0.629, 0.503, 0.6455, 0.5211, 0.6362, 0.5292, 0.6261, 0.5226, 0.629, 0.503, 0.8888, 0.5702, 0.8872, 0.5485, 0.8993, 0.5344, 0.1422, 0.5061, 0.1121, 0.4644, 0.1297, 0.4769, 0.135, 0.5322, 0.08978, 0.4447, 0.1154, 0.4836, 0.8739, 0.5952, 0.8802, 0.5522, 0.8872, 0.5485, 0.629, 0.503, 0.6231, 0.4612, 0.6317, 0.4802, 0.6317, 0.4802, 0.6376, 0.4663, 0.6455, 0.5211, 0.1164, 0.4441, 0.113, 0.4506, 0.08588, 0.4124, 0.1164, 0.4441, 0.08588, 0.4124, 0.09084, 0.4077, 0.8739, 0.5952, 0.867, 0.592, 0.8802, 0.5522, 0.2615, 0.2585, 0.2571, 0.253, 0.2774, 0.218, 0.275, 0.2621, 0.2724, 0.2492, 0.2933, 0.221, 0.6324, 0.4033, 0.6375, 0.4174, 0.6376, 0.4663, 0.2724, 0.2492, 0.2379, 0.3057, 0.234, 0.3006, 0.2724, 0.2492, 0.234, 0.3006, 0.2615, 0.2585, 0.1121, 0.4644, 0.07808, 0.417, 0.08588, 0.4124, 0.865, 0.6521, 0.8532, 0.6983, 0.8739, 0.5952, 0.234, 0.3006, 0.2315, 0.2907, 0.2571, 0.253, 0.09084, 0.4077, 0.08588, 0.4124, 0.05901, 0.37, 0.09084, 0.4077, 0.05901, 0.37, 0.06311, 0.365, 0.2435, 0.3117, 0.2379, 0.3057, 0.2724, 0.2492, 0.6231, 0.4612, 0.6281, 0.3966, 0.6317, 0.4802, 0.08978, 0.4447, 0.06774, 0.4168, 0.07808, 0.417, 0.6281, 0.3966, 0.6396, 0.3535, 0.6415, 0.3742, 0.6281, 0.3966, 0.6415, 0.3742, 0.6324, 0.4033, 0.08588, 0.4124, 0.05595, 0.3808, 0.05901, 0.37, 0.07808, 0.417, 0.04853, 0.3842, 0.05595, 0.3808, 0.234, 0.3006, 0.21, 0.3318, 0.2315, 0.2907, 0.6415, 0.3742, 0.647, 0.3771, 0.6375, 0.4174, 0.6324, 0.4033, 0.6415, 0.3742, 0.6375, 0.4174, 0.21, 0.3318, 0.1876, 0.3676, 0.2315, 0.2907, 0.2113, 0.3457, 0.21, 0.3318, 0.234, 0.3006, 0.2178, 0.351, 0.2113, 0.3457, 0.2379, 0.3057, 0.6281, 0.3966, 0.6197, 0.426, 0.6244, 0.383, 0.6281, 0.3966, 0.6244, 0.383, 0.6396, 0.3535, 0.02569, 0.3096, 0.01397, 0.3081, 0.003145, 0.2736, 0.02569, 0.3096, 0.003145, 0.2736, 0.01147, 0.2677, 0.05595, 0.3808, 0.03023, 0.3482, 0.03576, 0.3424, 0.8448, 0.694, 0.852, 0.7379, 0.8445, 0.7361, 0.6396, 0.3535, 0.6534, 0.3398, 0.6415, 0.3742, 0.05901, 0.37, 0.02569, 0.3096, 0.0368, 0.3152, 0.8532, 0.6983, 0.8629, 0.7442, 0.852, 0.7379, 0.1986, 0.3818, 0.1853, 0.3914, 0.2113, 0.3457, 0.2036, 0.3872, 0.1986, 0.3818, 0.2178, 0.351, 0.6494, 0.3178, 0.6566, 0.3196, 0.6396, 0.3535, 0.6244, 0.383, 0.6382, 0.3312, 0.6494, 0.3178, 0.03576, 0.3424, 0.01397, 0.3081, 0.02569, 0.3096, 0.3563, 0.8046, 0.3517, 0.7783, 0.3588, 0.7752, 0.852, 0.7379, 0.8651, 0.7896, 0.8537, 0.7764, 0.6566, 0.3196, 0.668, 0.304, 0.6534, 0.3398, 0.8863, 0.8357, 0.8651, 0.7896, 0.8629, 0.7442, 0.1853, 0.3914, 0.1657, 0.4455, 0.1876, 0.3676, 0.1914, 0.4204, 0.1866, 0.4163, 0.1986, 0.3818, 0.665, 0.2834, 0.668, 0.304, 0.6566, 0.3196, 0.6624, 0.2706, 0.665, 0.2834, 0.6494, 0.3178, 0.0368, 0.3152, 0.02569, 0.3096, 0.02098, 0.259, 0.1866, 0.4163, 0.1814, 0.4479, 0.1739, 0.4438, 0.1866, 0.4163, 0.1739, 0.4438, 0.1853, 0.3914, 0.3588, 0.7752, 0.3509, 0.7456, 0.3588, 0.7446, 0.02569, 0.3096, 0.01147, 0.2677, 0.02098, 0.259, 0.8651, 0.7896, 0.8863, 0.8515, 0.8664, 0.8195, 0.668, 0.304, 0.6797, 0.2704, 0.6864, 0.2732, 0.668, 0.304, 0.6864, 0.2732, 0.6724, 0.3076, 0.3588, 0.7446, 0.3509, 0.7456, 0.3524, 0.7094, 0.5673, 0.7098, 0.5673, 0.7518, 0.5611, 0.7398, 0.6624, 0.2706, 0.6829, 0.2491, 0.665, 0.2834, 0.01147, 0.2677, 0.0, 0.2476, 0.004083, 0.2219, 0.1832, 0.4809, 0.1863, 0.5117, 0.1853, 0.5347, 0.1832, 0.4809, 0.1853, 0.5347, 0.1739, 0.4438, 0.6829, 0.2491, 0.7011, 0.237, 0.6797, 0.2704, 1.0, 0.4677, 0.9823, 0.4472, 0.9913, 0.4433, 0.01147, 0.2677, 0.01272, 0.1796, 0.0189, 0.2139, 0.883, 0.8603, 0.9028, 0.8975, 0.8862, 0.8808, 0.8863, 0.8515, 0.9094, 0.8941, 0.9028, 0.8975, 0.1657, 0.4455, 0.1742, 0.5085, 0.1661, 0.499, 0.9675, 0.4113, 0.9613, 0.4146, 0.9454, 0.3765, 0.9675, 0.4113, 0.9454, 0.3765, 0.9512, 0.3699, 0.6999, 0.1907, 0.6967, 0.2133, 0.6835, 0.2213, 0.9913, 0.4433, 0.9675, 0.4113, 0.9702, 0.401, 0.9823, 0.4472, 0.9613, 0.4146, 0.9675, 0.4113, 0.1739, 0.4438, 0.1853, 0.5347, 0.1742, 0.5085, 0.7153, 0.1911, 0.7177, 0.2025, 0.7011, 0.237, 0.6999, 0.1907, 0.7119, 0.1783, 0.6967, 0.2133, 0.9094, 0.8941, 0.9201, 0.9032, 0.925, 0.9318, 0.7072, 0.1668, 0.7119, 0.1783, 0.6999, 0.1907, 0.02366, 0.1682, 0.01272, 0.1796, 0.03342, 0.1296, 0.02366, 0.1682, 0.03342, 0.1296, 0.03983, 0.1383, 0.1742, 0.5085, 0.1853, 0.5347, 0.1732, 0.5364, 0.7201, 0.146, 0.733, 0.1421, 0.7153, 0.1911, 0.03983, 0.1383, 0.0476, 0.147, 0.0332, 0.1647, 0.1732, 0.5364, 0.1853, 0.5347, 0.1996, 0.5613, 0.1732, 0.5364, 0.1996, 0.5613, 0.185, 0.5609, 0.519, 0.7098, 0.519, 0.7364, 0.5098, 0.7259, 0.7352, 0.1015, 0.728, 0.07236, 0.7365, 0.06619, 0.7352, 0.1015, 0.7365, 0.06619, 0.7428, 0.1166, 0.733, 0.1421, 0.7428, 0.1166, 0.7177, 0.2025, 0.9454, 0.3765, 0.931, 0.3393, 0.9384, 0.3382, 0.5488, 0.7098, 0.5488, 0.7354, 0.5412, 0.7326, 0.7213, 0.1113, 0.7272, 0.1232, 0.7201, 0.146, 0.05516, 0.1089, 0.06116, 0.1136, 0.03983, 0.1383, 0.04981, 0.1039, 0.05516, 0.1089, 0.03983, 0.1383, 0.9512, 0.3699, 0.9382, 0.3013, 0.9507, 0.3453, 0.1996, 0.5613, 0.219, 0.5954, 0.2018, 0.5855, 0.2252, 0.59, 0.219, 0.5954, 0.1996, 0.5613, 0.7352, 0.1015, 0.7428, 0.1166, 0.733, 0.1421, 0.7266, 0.09983, 0.7352, 0.1015, 0.7272, 0.1232, 0.06116, 0.1136, 0.07481, 0.1037, 0.06106, 0.1263, 0.9384, 0.3382, 0.9277, 0.3083, 0.9382, 0.3013, 0.2018, 0.5855, 0.2275, 0.6136, 0.2131, 0.6128, 0.07749, 0.083, 0.07481, 0.1037, 0.06116, 0.1136, 0.07612, 0.07074, 0.07749, 0.083, 0.05516, 0.1089, 0.9382, 0.3013, 0.9513, 0.2498, 0.9467, 0.3141, 0.9382, 0.3013, 0.945, 0.2485, 0.9513, 0.2498, 0.9277, 0.3083, 0.932, 0.2806, 0.9382, 0.3013, 0.9277, 0.3083, 0.9245, 0.2876, 0.932, 0.2806, 0.219, 0.5954, 0.2536, 0.631, 0.2275, 0.6136, 0.7365, 0.06619, 0.728, 0.07236, 0.7122, 0.03644, 0.7365, 0.06619, 0.7122, 0.03644, 0.7212, 0.03217, 0.7203, 0.07088, 0.728, 0.07236, 0.7266, 0.09983, 0.07749, 0.083, 0.0943, 0.07489, 0.07481, 0.1037, 0.9382, 0.3013, 0.932, 0.2806, 0.945, 0.2485, 0.2275, 0.6136, 0.2571, 0.6433, 0.2417, 0.6416, 0.07612, 0.07074, 0.1022, 0.05853, 0.07749, 0.083, 0.9401, 0.2402, 0.945, 0.2485, 0.932, 0.2806, 0.9262, 0.2674, 0.9331, 0.2393, 0.9401, 0.2402, 0.2885, 0.6983, 0.291, 0.6889, 0.3133, 0.7108, 0.3127, 0.7131, 0.3109, 0.7201, 0.2885, 0.6983, 0.3127, 0.7131, 0.1022, 0.05853, 0.1319, 0.04107, 0.0943, 0.07489, 0.5488, 0.7254, 0.5543, 0.7098, 0.5543, 0.7466, 0.2536, 0.631, 0.2969, 0.6737, 0.2818, 0.6686, 0.122, 0.02776, 0.1289, 0.03547, 0.1022, 0.05853, 0.1181, 0.02145, 0.122, 0.02776, 0.1027, 0.0457, 0.1344, 0.0, 0.1181, 0.02145, 0.08776, 0.0521, 0.9647, 0.1895, 0.9807, 0.1837, 0.945, 0.2485, 0.9557, 0.1973, 0.9647, 0.1895, 0.9401, 0.2402, 0.2611, 0.6629, 0.291, 0.6889, 0.2885, 0.6983, 0.1289, 0.03547, 0.1502, 0.01091, 0.1648, 0.005545, 0.1502, 0.01091, 0.122, 0.02776, 0.1447, 0.001327, 0.1504, 0.002079, 0.9807, 0.1837, 0.9866, 0.1802, 0.9871, 0.1827, 0.9709, 0.2094, 0.9871, 0.1827, 0.9928, 0.1813, 0.9709, 0.2094, 0.9647, 0.1895, 0.9557, 0.1973, 0.9743, 0.1686, 0.9758, 0.1685, 0.7212, 0.03217, 0.6946, 0.00346, 0.7116, 0.008125, 0.6927, 0.002132, 0.6946, 0.00346, 0.7122, 0.03644, 0.6789, 0.003782, 0.9959, 0.1696, 0.961, 0.2151, 0.9933, 0.1711, 0.9943, 0.1699, 0.6932, 0.002072, 0.6946, 0.00346, 0.6927, 0.002132, 0.1648, 0.005545, 0.1502, 0.01091, 0.1584, 0.003085, 0.1654, 0.004455, 0.1584, 0.003085, 0.1502, 0.01091, 0.1561, 0.00273, 0.9869, 0.1769, 0.9807, 0.1837, 0.9865, 0.1759, 0.9819, 0.1704, 0.9647, 0.1895, 0.981, 0.1698, 0.981, 0.1698, 0.9647, 0.1895, 0.9758, 0.1685, 0.6939, 0.001937, 0.6946, 0.00346, 0.6932, 0.002072, 0.1657, 0.004515, 0.1648, 0.005545, 0.1654, 0.004455, 0.362, 0.7106, 0.3622, 0.7094, 0.3622, 0.7108, 0.2437, 0.01313, 0.2507, 0.0, 0.2746, 0.02762, 0.7332, 0.7171, 0.722, 0.6942, 0.7435, 0.7143, 0.08603, 0.7115, 0.1187, 0.6909, 0.0904, 0.7142, 0.07983, 0.7045, 0.1155, 0.6708, 0.08603, 0.7115, 0.4813, 0.7392, 0.4912, 0.7098, 0.4912, 0.7435, 0.3948, 0.8349, 0.3808, 0.8357, 0.3905, 0.8015, 0.7344, 0.6867, 0.722, 0.6942, 0.7117, 0.671, 0.08603, 0.7115, 0.1294, 0.6683, 0.1187, 0.6909, 0.3982, 0.8026, 0.3958, 0.7738, 0.4019, 0.8368, 0.3905, 0.8015, 0.3958, 0.7738, 0.3982, 0.8026, 0.3905, 0.8015, 0.3808, 0.8357, 0.3827, 0.7822, 0.3827, 0.7822, 0.3737, 0.8384, 0.3769, 0.7574, 0.2437, 0.01313, 0.2746, 0.02762, 0.2932, 0.05166, 0.7217, 0.6638, 0.7117, 0.671, 0.7002, 0.6487, 0.3827, 0.7822, 0.3864, 0.7485, 0.3958, 0.7738, 0.7002, 0.6487, 0.6896, 0.6522, 0.6795, 0.6307, 0.1294, 0.6683, 0.1547, 0.6111, 0.1474, 0.645, 0.3769, 0.7574, 0.3813, 0.7167, 0.3864, 0.7485, 0.2881, 0.07435, 0.3014, 0.08131, 0.3025, 0.1023, 0.701, 0.6299, 0.6881, 0.627, 0.677, 0.6056, 0.1595, 0.6226, 0.1547, 0.6111, 0.1643, 0.6006, 0.1391, 0.6271, 0.145, 0.5998, 0.1526, 0.5785, 0.0, 0.725, 0.005991, 0.7142, 0.005991, 0.7411, 0.3813, 0.7167, 0.3884, 0.7094, 0.3893, 0.7277, 0.3014, 0.08131, 0.3108, 0.1317, 0.3025, 0.1023, 0.3014, 0.08131, 0.3136, 0.08773, 0.3205, 0.1233, 0.6836, 0.5967, 0.677, 0.6056, 0.671, 0.5832, 0.677, 0.6056, 0.6676, 0.6102, 0.662, 0.5872, 0.1643, 0.6006, 0.1547, 0.6111, 0.1624, 0.5794, 0.9216, 0.4677, 0.9107, 0.4894, 0.9144, 0.4683, 0.925, 0.4797, 0.9107, 0.4894, 0.9216, 0.4677, 0.1543, 0.7142, 0.1543, 0.7403, 0.1488, 0.7249, 0.671, 0.5832, 0.6633, 0.5622, 0.6836, 0.5967, 0.662, 0.5872, 0.6548, 0.591, 0.6505, 0.5678, 0.1624, 0.5794, 0.1526, 0.5785, 0.1551, 0.5521, 0.9208, 0.4955, 0.9007, 0.5133, 0.9107, 0.4894, 0.3108, 0.1317, 0.2996, 0.158, 0.2998, 0.1392, 0.3205, 0.1233, 0.3094, 0.171, 0.3108, 0.1317, 0.6633, 0.5622, 0.6505, 0.5678, 0.6474, 0.5465, 0.1657, 0.5559, 0.1551, 0.5521, 0.1565, 0.5368, 0.1526, 0.5785, 0.1432, 0.5695, 0.1361, 0.516, 0.9153, 0.5117, 0.8993, 0.5344, 0.9007, 0.5133, 0.6474, 0.5465, 0.6379, 0.5511, 0.6362, 0.5292, 0.1565, 0.5368, 0.1551, 0.5521, 0.1422, 0.5061, 0.1361, 0.516, 0.135, 0.5322, 0.1154, 0.4836, 0.886, 0.5283, 0.9007, 0.5133, 0.8802, 0.5522, 0.3094, 0.171, 0.2914, 0.2061, 0.2969, 0.1764, 0.3211, 0.1609, 0.2933, 0.221, 0.3094, 0.171, 0.3085, 0.2051, 0.275, 0.2621, 0.2933, 0.221, 0.2914, 0.2061, 0.2774, 0.218, 0.2901, 0.1827, 0.6455, 0.5211, 0.629, 0.503, 0.6317, 0.4802, 0.141, 0.4873, 0.1422, 0.5061, 0.1297, 0.4769, 0.1422, 0.5061, 0.1361, 0.516, 0.1121, 0.4644, 0.1361, 0.516, 0.1154, 0.4836, 0.1121, 0.4644, 0.886, 0.5283, 0.8802, 0.5522, 0.8525, 0.6209, 0.8888, 0.5702, 0.8739, 0.5952, 0.8872, 0.5485, 0.2914, 0.2061, 0.2724, 0.2492, 0.2774, 0.218, 0.2933, 0.221, 0.2724, 0.2492, 0.2914, 0.2061, 0.1297, 0.4769, 0.1121, 0.4644, 0.113, 0.4506, 0.8802, 0.5522, 0.867, 0.592, 0.8525, 0.6209, 0.8888, 0.5702, 0.8762, 0.6084, 0.8739, 0.5952, 0.2724, 0.2492, 0.2615, 0.2585, 0.2774, 0.218, 0.6317, 0.4802, 0.6281, 0.3966, 0.6376, 0.4663, 0.1121, 0.4644, 0.1154, 0.4836, 0.08978, 0.4447, 0.8525, 0.6209, 0.867, 0.592, 0.8495, 0.6561, 0.6281, 0.3966, 0.6324, 0.4033, 0.6376, 0.4663, 0.113, 0.4506, 0.1121, 0.4644, 0.08588, 0.4124, 0.1121, 0.4644, 0.08978, 0.4447, 0.07808, 0.417, 0.8739, 0.5952, 0.8532, 0.6983, 0.867, 0.592, 0.8762, 0.6084, 0.865, 0.6521, 0.8739, 0.5952, 0.2615, 0.2585, 0.234, 0.3006, 0.2571, 0.253, 0.275, 0.2621, 0.2435, 0.3117, 0.2724, 0.2492, 0.6231, 0.4612, 0.6197, 0.426, 0.6281, 0.3966, 0.8495, 0.6561, 0.867, 0.592, 0.8532, 0.6983, 0.08588, 0.4124, 0.07808, 0.417, 0.05595, 0.3808, 0.07808, 0.417, 0.06774, 0.4168, 0.04853, 0.3842, 0.8495, 0.6561, 0.8532, 0.6983, 0.8448, 0.694, 0.865, 0.6521, 0.8629, 0.7442, 0.8532, 0.6983, 0.2379, 0.3057, 0.2113, 0.3457, 0.234, 0.3006, 0.2435, 0.3117, 0.2178, 0.351, 0.2379, 0.3057, 0.06311, 0.365, 0.05901, 0.37, 0.0368, 0.3152, 0.05901, 0.37, 0.05595, 0.3808, 0.03576, 0.3424, 0.05595, 0.3808, 0.04853, 0.3842, 0.03023, 0.3482, 0.8448, 0.694, 0.8532, 0.6983, 0.852, 0.7379, 0.6415, 0.3742, 0.6534, 0.3398, 0.647, 0.3771, 0.05901, 0.37, 0.03576, 0.3424, 0.02569, 0.3096, 0.4813, 0.7098, 0.4813, 0.7809, 0.4745, 0.7529, 0.2113, 0.3457, 0.1853, 0.3914, 0.21, 0.3318, 0.2178, 0.351, 0.1986, 0.3818, 0.2113, 0.3457, 0.6396, 0.3535, 0.6566, 0.3196, 0.6534, 0.3398, 0.6244, 0.383, 0.6494, 0.3178, 0.6396, 0.3535, 0.03576, 0.3424, 0.03023, 0.3482, 0.01397, 0.3081, 0.8445, 0.7361, 0.852, 0.7379, 0.8537, 0.7764, 0.852, 0.7379, 0.8629, 0.7442, 0.8651, 0.7896, 0.1986, 0.3818, 0.1866, 0.4163, 0.1853, 0.3914, 0.6534, 0.3398, 0.668, 0.304, 0.6589, 0.3446, 0.6494, 0.3178, 0.665, 0.2834, 0.6566, 0.3196, 0.6382, 0.3312, 0.6624, 0.2706, 0.6494, 0.3178, 0.3588, 0.7752, 0.3517, 0.7783, 0.3509, 0.7456, 0.8537, 0.7764, 0.8651, 0.7896, 0.8664, 0.8195, 0.1853, 0.3914, 0.1739, 0.4438, 0.1657, 0.4455, 0.665, 0.2834, 0.6797, 0.2704, 0.668, 0.304, 0.8651, 0.7896, 0.8863, 0.8357, 0.8863, 0.8515, 0.665, 0.2834, 0.6829, 0.2491, 0.6797, 0.2704, 0.01147, 0.2677, 0.003145, 0.2736, 0.0, 0.2476, 0.8664, 0.8195, 0.8863, 0.8515, 0.883, 0.8603, 0.6624, 0.2706, 0.6835, 0.2213, 0.6829, 0.2491, 1.0, 0.4677, 0.9862, 0.465, 0.9823, 0.4472, 0.1739, 0.4438, 0.1742, 0.5085, 0.1657, 0.4455, 0.1814, 0.4479, 0.1832, 0.4809, 0.1739, 0.4438, 0.6797, 0.2704, 0.7011, 0.237, 0.6864, 0.2732, 0.6829, 0.2491, 0.6967, 0.2133, 0.7011, 0.237, 0.6835, 0.2213, 0.6967, 0.2133, 0.6829, 0.2491, 0.01147, 0.2677, 0.0189, 0.2139, 0.02098, 0.259, 0.01147, 0.2677, 0.004083, 0.2219, 0.01272, 0.1796, 0.883, 0.8603, 0.8863, 0.8515, 0.9028, 0.8975, 0.8863, 0.8515, 0.8863, 0.8357, 0.9094, 0.8941, 0.6967, 0.2133, 0.7153, 0.1911, 0.7011, 0.237, 0.9913, 0.4433, 0.9823, 0.4472, 0.9675, 0.4113, 0.9823, 0.4472, 0.9648, 0.4328, 0.9613, 0.4146, 0.6967, 0.2133, 0.7119, 0.1783, 0.7153, 0.1911, 0.0189, 0.2139, 0.02366, 0.1682, 0.02806, 0.1869, 0.01272, 0.1796, 0.02366, 0.1682, 0.0189, 0.2139, 0.9064, 0.9164, 0.9028, 0.8975, 0.925, 0.9318, 0.9028, 0.8975, 0.9094, 0.8941, 0.925, 0.9318, 0.02366, 0.1682, 0.0332, 0.1647, 0.02806, 0.1869, 0.9702, 0.401, 0.9675, 0.4113, 0.9512, 0.3699, 0.9613, 0.4146, 0.9445, 0.3963, 0.9454, 0.3765, 0.1863, 0.5117, 0.1996, 0.5613, 0.1853, 0.5347, 0.7119, 0.1783, 0.7201, 0.146, 0.7153, 0.1911, 0.7072, 0.1668, 0.7201, 0.146, 0.7119, 0.1783, 0.02366, 0.1682, 0.03983, 0.1383, 0.0332, 0.1647, 0.9702, 0.401, 0.9512, 0.3699, 0.9507, 0.3453, 0.1863, 0.5117, 0.2252, 0.59, 0.1996, 0.5613, 0.7153, 0.1911, 0.733, 0.1421, 0.7177, 0.2025, 0.9512, 0.3699, 0.9454, 0.3765, 0.9384, 0.3382, 0.9454, 0.3765, 0.9343, 0.3679, 0.931, 0.3393, 0.185, 0.5609, 0.1996, 0.5613, 0.2018, 0.5855, 0.7201, 0.146, 0.7272, 0.1232, 0.733, 0.1421, 0.03983, 0.1383, 0.06116, 0.1136, 0.0476, 0.147, 0.03342, 0.1296, 0.04981, 0.1039, 0.03983, 0.1383, 0.9512, 0.3699, 0.9384, 0.3382, 0.9382, 0.3013, 0.7272, 0.1232, 0.7352, 0.1015, 0.733, 0.1421, 0.9507, 0.3453, 0.9382, 0.3013, 0.9467, 0.3141, 0.9384, 0.3382, 0.931, 0.3393, 0.9277, 0.3083, 0.1961, 0.5877, 0.2018, 0.5855, 0.2131, 0.6128, 0.2018, 0.5855, 0.219, 0.5954, 0.2275, 0.6136, 0.05516, 0.1089, 0.07749, 0.083, 0.06116, 0.1136, 0.04981, 0.1039, 0.07612, 0.07074, 0.05516, 0.1089, 0.2131, 0.6128, 0.2275, 0.6136, 0.2284, 0.6262, 0.219, 0.5954, 0.2252, 0.59, 0.2536, 0.631, 0.7266, 0.09983, 0.728, 0.07236, 0.7352, 0.1015, 0.04981, 0.1039, 0.08776, 0.0521, 0.07612, 0.07074, 0.932, 0.2806, 0.9245, 0.2876, 0.9262, 0.2674, 0.2284, 0.6262, 0.2275, 0.6136, 0.2417, 0.6416, 0.2275, 0.6136, 0.2536, 0.631, 0.2571, 0.6433, 0.7435, 0.0735, 0.7428, 0.1166, 0.7365, 0.06619, 0.07749, 0.083, 0.1022, 0.05853, 0.0943, 0.07489, 0.932, 0.2806, 0.9262, 0.2674, 0.9401, 0.2402, 0.2417, 0.6416, 0.2571, 0.6433, 0.2611, 0.6629, 0.728, 0.07236, 0.7203, 0.07088, 0.7122, 0.03644, 0.07612, 0.07074, 0.1027, 0.0457, 0.1022, 0.05853, 0.2611, 0.6629, 0.2571, 0.6433, 0.2818, 0.6686, 0.2571, 0.6433, 0.2536, 0.631, 0.2818, 0.6686, 0.2536, 0.631, 0.2652, 0.6389, 0.2969, 0.6737, 0.1319, 0.04107, 0.1022, 0.05853, 0.1289, 0.03547, 0.1027, 0.0457, 0.122, 0.02776, 0.1022, 0.05853, 0.08776, 0.0521, 0.1181, 0.02145, 0.1027, 0.0457, 0.945, 0.2485, 0.9807, 0.1837, 0.9513, 0.2498, 0.9401, 0.2402, 0.9647, 0.1895, 0.945, 0.2485, 0.9331, 0.2393, 0.9557, 0.1973, 0.9401, 0.2402, 0.2611, 0.6629, 0.2818, 0.6686, 0.291, 0.6889, 0.291, 0.6889, 0.2818, 0.6686, 0.3125, 0.6983, 0.2818, 0.6686, 0.2969, 0.6737, 0.3125, 0.6983, 0.7212, 0.03217, 0.7122, 0.03644, 0.6946, 0.00346, 0.1319, 0.04107, 0.1289, 0.03547, 0.1648, 0.005545, 0.122, 0.02776, 0.1502, 0.01091, 0.1289, 0.03547, 0.122, 0.02776, 0.1181, 0.02145, 0.1426, 0.001116, 0.1447, 0.001327, 0.9865, 0.1759, 0.9807, 0.1837, 0.9647, 0.1895, 0.9819, 0.1704, 0.3125, 0.6983, 0.3133, 0.7083, 0.3133, 0.7108, 0.291, 0.6889, 0.3125, 0.6983, 0.3165, 0.7079, 0.3133, 0.7083, 0.9866, 0.1802, 0.9807, 0.1837, 0.9869, 0.1769, 0.3165, 0.7079, 0.3125, 0.6983, 0.3211, 0.7074, 0.7034, 0.0, 0.7116, 0.008125, 0.6946, 0.00346, 0.6939, 0.001937, 0.1561, 0.00273, 0.1502, 0.01091, 0.1504, 0.002079, 0.4978, 0.7257, 0.4984, 0.7202, 0.5053, 0.7127, 0.498, 0.7266, 0.4984, 0.7202, 0.499, 0.7186, 0.5053, 0.7127, 0.5053, 0.7127, 0.5033, 0.732, 0.5024, 0.7316, 0.498, 0.7266, 0.5074, 0.7107, 0.5071, 0.7318, 0.5033, 0.732, 0.5053, 0.7127, 0.5098, 0.7098, 0.5098, 0.7324, 0.5071, 0.7318, 0.5074, 0.7107, 0.9807, 0.1687, 0.9815, 0.1686, 0.9819, 0.1686, 0.9964, 0.1778, 0.9943, 0.1699, 0.9945, 0.1699, 0.9946, 0.1701, 0.9964, 0.1778, 0.9819, 0.1686, 0.9943, 0.1699, 0.9964, 0.1778, 0.9819, 0.1686, 0.9959, 0.1696, 0.9943, 0.1699, 0.9964, 0.1778, 0.9945, 0.1804, 0.9703, 0.1717, 0.9807, 0.1687, 0.9928, 0.1813, 0.9671, 0.1738, 0.9703, 0.1717, 0.9945, 0.1804, 0.9999, 0.1741, 1.0, 0.1753, 0.9964, 0.1778, 0.9946, 0.1701, 0.9871, 0.1827, 0.9657, 0.1753, 0.9671, 0.1738, 0.9928, 0.1813])
me_mesh_001.materials.append(mat_rubber_green)
me_mesh_001.use_remesh_preserve_volume = False
me_mesh_001.use_remesh_preserve_attributes = False
me_mesh_001.use_mirror_vertex_groups = False
me_mesh_001.update()

# ---- objects
ob_solar_cells = bpy.data.objects.new('solar cells', me_mesh_002)
ob_frame = bpy.data.objects.new('frame', me_cube_006)
ob_cables = bpy.data.objects.new('cables', me_mesh_001)

# ---- transforms, parenting, visibility, modifiers, constraints
ob_solar_cells.location = (0.0, 0.0, 0.0)
ob_solar_cells.scale = (0.3728, 0.3509, 0.3728)
ob_solar_cells.lineart.crease_threshold = 0.0
ob_frame.location = (0.0, -0.3973, 0.0)
ob_frame.scale = (0.04213, 0.04213, 0.04213)
ob_frame.lineart.crease_threshold = 0.0
ob_cables.location = (0.0, 0.0, 0.0)
ob_cables.scale = (0.3728, 0.3509, 0.3728)
ob_cables.lineart.crease_threshold = 0.0

# ---- collection membership
col_collection_1.objects.link(ob_solar_cells)
col_collection_5.objects.link(ob_frame)
col_collection_5.objects.link(ob_cables)

# ---- scene / render settings (as saved in the file)
scene.frame_start = 1; scene.frame_end = 250; scene.frame_set(1)
scene.render.engine = 'CYCLES'
scene.render.image_settings.compression = 90
scene.render.resolution_percentage = 50
scene.render.dither_intensity = 0.0
scene.cycles.use_denoising = False
scene.cycles.samples = 10
scene.cycles.sampling_pattern = 'TABULATED_SOBOL'
scene.cycles.light_sampling_threshold = 0.0
scene.cycles.use_adaptive_sampling = False
scene.cycles.use_light_tree = False
scene.cycles.blur_glossy = 0.0
scene.cycles.volume_bounces = 1
scene.cycles.pixel_filter_type = 'GAUSSIAN'
scene.cycles.sample_clamp_indirect = 0.0
scene.view_settings.view_transform = 'Standard'
bpy.context.view_layer.update()

# ---- added for rendering (the .blend has no active camera and no usable light): camera, sun
cam_auto = bpy.data.cameras.new('AutoCamera')
cam_auto.lens = 50.0
cam_auto.sensor_width = 36.0
cam_auto.clip_end = 1000.0
ob_auto_camera = bpy.data.objects.new('AutoCamera', cam_auto)
scene.collection.objects.link(ob_auto_camera)
ob_auto_camera.location = (1.51991, -1.8026, 1.67547)
ob_auto_camera.rotation_euler = (1.09748, -7.21219e-08, 0.694738)
scene.camera = ob_auto_camera
light_auto_sun = bpy.data.lights.new('AutoSun', 'SUN')
light_auto_sun.energy = 3.0
light_auto_sun.angle = 0.0523599
ob_auto_sun = bpy.data.objects.new('AutoSun', light_auto_sun)
scene.collection.objects.link(ob_auto_sun)
ob_auto_sun.rotation_euler = (0.872665, 0.174533, 0.523599)
bpy.context.view_layer.update()
